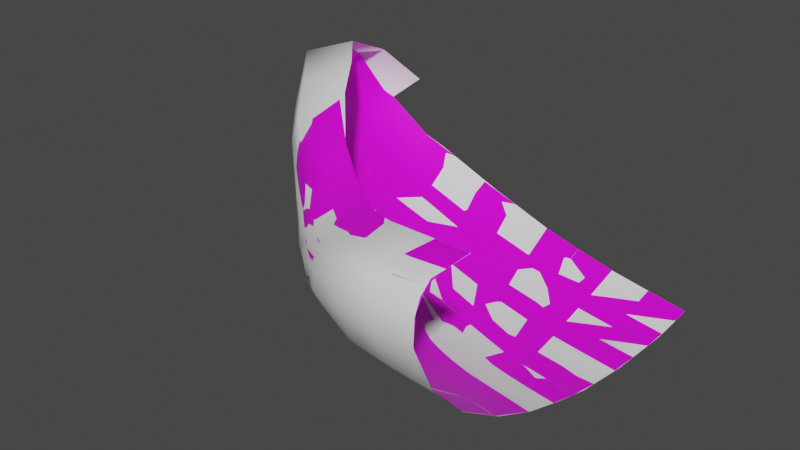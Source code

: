 # Source: MouthShtuff.blend  (saved by Blender 2.91.10; exported with 4.5.12 LTS)
import bpy
from mathutils import Matrix  # noqa: F401  (used for matrix-valued properties, if any)

bpy.ops.wm.read_factory_settings(use_empty=True)
scene = bpy.context.scene
scene.name = 'Scene'

# ---- collections
col_collection = bpy.data.collections.new('Collection'); scene.collection.children.link(col_collection)

# ---- images (referenced by path relative to the original .blend; pixels are not part of the script)
import os
ASSET_DIR = os.environ.get("B2B_ASSET_DIR", "")  # directory of the original .blend (textures are referenced by path, not embedded)
HERE = os.path.dirname(os.path.abspath(__file__))  # packed textures are extracted next to this script under _unpacked/

def load_image(name, relpath, width, height, colorspace="sRGB"):
    """Load a texture the original file referenced (path relative to the .blend, or extracted next to this script)."""
    p = next((c for c in (os.path.join(HERE, relpath), os.path.join(ASSET_DIR, relpath)) if relpath and os.path.exists(c)), "")
    if p:
        img = bpy.data.images.load(p, check_existing=True)
        img.name = name
    else:  # same state as the original file: an image datablock whose file is absent (Cycles renders it pink)
        img = bpy.data.images.new(name, width, height)
        img.source = "FILE"
        img.filepath = "//" + (relpath or name)
    img.colorspace_settings.name = colorspace
    return img
img_body_df_png = load_image('Body_df.png', 'Body_df.png', 1024, 1024, 'sRGB')
img_glovesshoes_df_png = load_image('GlovesShoes_df.png', 'GlovesShoes_df.png', 1024, 1024, 'sRGB')
img_mouth_df_png = load_image('Mouth_df.PNG', 'Mouth_df.PNG', 1024, 1024, 'sRGB')

# ---- materials (node trees are filled in below, after node groups)
mat_body = bpy.data.materials.new('Body')
mat_body.use_transparent_shadow = False
mat_glovesshoes = bpy.data.materials.new('GlovesShoes')
mat_glovesshoes.use_transparent_shadow = False
mat_mouth = bpy.data.materials.new('Mouth')
mat_mouth.use_transparent_shadow = False
mat_sonic_head01_xno1 = bpy.data.materials.new('sonic_Head01.xno1')
mat_sonic_head01_xno1.use_transparent_shadow = False
mat_sonic_head01_xno1.diffuse_color = (1.0, 1.0, 1.0, 1.0)
mat_sonic_head01_xno2 = bpy.data.materials.new('sonic_Head01.xno2')
mat_sonic_head01_xno2.use_transparent_shadow = False
mat_sonic_head01_xno2.diffuse_color = (1.0, 1.0, 1.0, 1.0)
mat_sonic_head01_xno3 = bpy.data.materials.new('sonic_Head01.xno3')
mat_sonic_head01_xno3.use_transparent_shadow = False
mat_sonic_head01_xno3.diffuse_color = (1.0, 1.0, 1.0, 1.0)
mat_sonic_head01_xno4 = bpy.data.materials.new('sonic_Head01.xno4')
mat_sonic_head01_xno4.use_transparent_shadow = False
mat_sonic_head01_xno4.diffuse_color = (1.0, 1.0, 1.0, 1.0)
mat_sonic_head01_xno0 = bpy.data.materials.new('sonic_Head01.xno0')
mat_sonic_head01_xno0.use_transparent_shadow = False
mat_sonic_head01_xno0.diffuse_color = (1.0, 1.0, 1.0, 1.0)

# ---- material node trees
mat_body.use_nodes = True; mat_body.node_tree.nodes.clear()
_N = mat_body.node_tree.nodes; _L = mat_body.node_tree.links
n0 = _N.new('ShaderNodeBsdfPrincipled'); n0.name = 'Principled BSDF'; n0.location = (10, 300)
n0.distribution = 'GGX'
n0.subsurface_method = 'BURLEY'
n0.inputs[3].default_value = 1.45
n0.inputs[27].default_value = (0.0, 0.0, 0.0, 1.0)
n0.inputs[28].default_value = 1.0
n1 = _N.new('ShaderNodeOutputMaterial'); n1.name = 'Material Output'; n1.location = (300, 300)
n2 = _N.new('ShaderNodeTexImage'); n2.name = 'Image Texture'; n2.location = (-363, 267)
n2.image = img_body_df_png
_L.new(n0.outputs[0], n1.inputs[0])
_L.new(n2.outputs[0], n0.inputs[0])
n1.is_active_output = True
mat_glovesshoes.use_nodes = True; mat_glovesshoes.node_tree.nodes.clear()
_N = mat_glovesshoes.node_tree.nodes; _L = mat_glovesshoes.node_tree.links
n0 = _N.new('ShaderNodeBsdfPrincipled'); n0.name = 'Principled BSDF'; n0.location = (10, 300)
n0.distribution = 'GGX'
n0.subsurface_method = 'BURLEY'
n0.inputs[3].default_value = 1.45
n0.inputs[27].default_value = (0.0, 0.0, 0.0, 1.0)
n0.inputs[28].default_value = 1.0
n1 = _N.new('ShaderNodeOutputMaterial'); n1.name = 'Material Output'; n1.location = (300, 300)
n2 = _N.new('ShaderNodeTexImage'); n2.name = 'Image Texture'; n2.location = (-297, 221)
n2.image = img_glovesshoes_df_png
_L.new(n0.outputs[0], n1.inputs[0])
_L.new(n2.outputs[0], n0.inputs[0])
n1.is_active_output = True
mat_mouth.use_nodes = True; mat_mouth.node_tree.nodes.clear()
_N = mat_mouth.node_tree.nodes; _L = mat_mouth.node_tree.links
n0 = _N.new('ShaderNodeBsdfPrincipled'); n0.name = 'Principled BSDF'; n0.location = (10, 300)
n0.distribution = 'GGX'
n0.subsurface_method = 'BURLEY'
n0.inputs[3].default_value = 1.45
n0.inputs[27].default_value = (0.0, 0.0, 0.0, 1.0)
n0.inputs[28].default_value = 1.0
n1 = _N.new('ShaderNodeOutputMaterial'); n1.name = 'Material Output'; n1.location = (300, 300)
n2 = _N.new('ShaderNodeTexImage'); n2.name = 'Image Texture'; n2.location = (-265, 214)
n2.image = img_mouth_df_png
_L.new(n0.outputs[0], n1.inputs[0])
_L.new(n2.outputs[0], n0.inputs[0])
n1.is_active_output = True
mat_sonic_head01_xno1.use_nodes = True; mat_sonic_head01_xno1.node_tree.nodes.clear()
_N = mat_sonic_head01_xno1.node_tree.nodes; _L = mat_sonic_head01_xno1.node_tree.links
n0 = _N.new('ShaderNodeBsdfPrincipled'); n0.name = 'Principled BSDF'; n0.location = (0, 300)
n0.distribution = 'GGX'
n0.subsurface_method = 'BURLEY'
n0.inputs[0].default_value = (1.0, 1.0, 1.0, 1.0)
n0.inputs[3].default_value = 1.45
n0.inputs[27].default_value = (0.0, 0.0, 0.0, 1.0)
n0.inputs[28].default_value = 1.0
n1 = _N.new('ShaderNodeOutputMaterial'); n1.name = 'Material Output'; n1.location = (300, 300)
_L.new(n0.outputs[0], n1.inputs[0])
n1.is_active_output = True
mat_sonic_head01_xno2.use_nodes = True; mat_sonic_head01_xno2.node_tree.nodes.clear()
_N = mat_sonic_head01_xno2.node_tree.nodes; _L = mat_sonic_head01_xno2.node_tree.links
n0 = _N.new('ShaderNodeBsdfPrincipled'); n0.name = 'Principled BSDF'; n0.location = (0, 300)
n0.distribution = 'GGX'
n0.subsurface_method = 'BURLEY'
n0.inputs[0].default_value = (1.0, 1.0, 1.0, 1.0)
n0.inputs[3].default_value = 1.45
n0.inputs[27].default_value = (0.0, 0.0, 0.0, 1.0)
n0.inputs[28].default_value = 1.0
n1 = _N.new('ShaderNodeOutputMaterial'); n1.name = 'Material Output'; n1.location = (300, 300)
_L.new(n0.outputs[0], n1.inputs[0])
n1.is_active_output = True
mat_sonic_head01_xno3.use_nodes = True; mat_sonic_head01_xno3.node_tree.nodes.clear()
_N = mat_sonic_head01_xno3.node_tree.nodes; _L = mat_sonic_head01_xno3.node_tree.links
n0 = _N.new('ShaderNodeBsdfPrincipled'); n0.name = 'Principled BSDF'; n0.location = (0, 300)
n0.distribution = 'GGX'
n0.subsurface_method = 'BURLEY'
n0.inputs[0].default_value = (1.0, 1.0, 1.0, 1.0)
n0.inputs[3].default_value = 1.45
n0.inputs[27].default_value = (0.0, 0.0, 0.0, 1.0)
n0.inputs[28].default_value = 1.0
n1 = _N.new('ShaderNodeOutputMaterial'); n1.name = 'Material Output'; n1.location = (300, 300)
_L.new(n0.outputs[0], n1.inputs[0])
n1.is_active_output = True
mat_sonic_head01_xno4.use_nodes = True; mat_sonic_head01_xno4.node_tree.nodes.clear()
_N = mat_sonic_head01_xno4.node_tree.nodes; _L = mat_sonic_head01_xno4.node_tree.links
n0 = _N.new('ShaderNodeBsdfPrincipled'); n0.name = 'Principled BSDF'; n0.location = (0, 300)
n0.distribution = 'GGX'
n0.subsurface_method = 'BURLEY'
n0.inputs[0].default_value = (1.0, 1.0, 1.0, 1.0)
n0.inputs[3].default_value = 1.45
n0.inputs[27].default_value = (0.0, 0.0, 0.0, 1.0)
n0.inputs[28].default_value = 1.0
n1 = _N.new('ShaderNodeOutputMaterial'); n1.name = 'Material Output'; n1.location = (300, 300)
_L.new(n0.outputs[0], n1.inputs[0])
n1.is_active_output = True
mat_sonic_head01_xno0.use_nodes = True; mat_sonic_head01_xno0.node_tree.nodes.clear()
_N = mat_sonic_head01_xno0.node_tree.nodes; _L = mat_sonic_head01_xno0.node_tree.links
n0 = _N.new('ShaderNodeBsdfPrincipled'); n0.name = 'Principled BSDF'; n0.location = (0, 300)
n0.distribution = 'GGX'
n0.subsurface_method = 'BURLEY'
n0.inputs[0].default_value = (1.0, 1.0, 1.0, 1.0)
n0.inputs[3].default_value = 1.45
n0.inputs[27].default_value = (0.0, 0.0, 0.0, 1.0)
n0.inputs[28].default_value = 1.0
n1 = _N.new('ShaderNodeOutputMaterial'); n1.name = 'Material Output'; n1.location = (300, 300)
_L.new(n0.outputs[0], n1.inputs[0])
n1.is_active_output = True

# ---- world
world_world = bpy.data.worlds.new('World'); scene.world = world_world
world_world.use_nodes = True; world_world.node_tree.nodes.clear()
_N = world_world.node_tree.nodes; _L = world_world.node_tree.links
n0 = _N.new('ShaderNodeOutputWorld'); n0.name = 'World Output'; n0.location = (300, 300)
n1 = _N.new('ShaderNodeBackground'); n1.name = 'Background'; n1.location = (10, 300)
n1.inputs[0].default_value = (0.05088, 0.05088, 0.05088, 1.0)
_L.new(n1.outputs[0], n0.inputs[0])
n0.is_active_output = True
world_world.color = (0.05088, 0.05088, 0.05088)
world_world.use_sun_shadow = False
world_world.sun_shadow_jitter_overblur = 0.0

# ---- meshes
me_sonic_root = bpy.data.meshes.new('sonic_Root')
me_sonic_root.from_pydata([(4.619, -0.2918, -2.134), (3.763, -0.2566, -2.087), (4.619, 0.6625, -2.386), (3.052, -0.1812, -2.019), (3.693, 0.6889, -2.318), (4.619, 1.718, -2.546), (2.386, -0.07232, -1.938), (2.877, 0.7444, -2.231), (3.62, 1.733, -2.459), (1.669, 0.0637, -1.851), (2.102, 0.8197, -2.124), (1.121, 0.1797, -1.778), (4.619, 2.681, -2.632), (2.695, 1.762, -2.355), (1.301, 0.9059, -1.999), (0.5551, 0.2701, -1.682), (3.56, 2.684, -2.528), (1.807, 1.797, -2.227), (0.5911, 0.971, -1.858), (0.04932, 0.3043, -1.555), (4.619, 3.469, -2.672), (2.526, 2.687, -2.399), (0.9183, 1.83, -2.066), (-0.1629, 1.016, -1.676), (-0.3181, 0.2518, -1.39), (3.515, 3.47, -2.565), (1.526, 2.69, -2.243), (0.04632, 1.849, -1.857), (-0.8667, 1.008, -1.442), (-0.58, 0.06915, -1.199), (2.412, 3.469, -2.41), (0.571, 2.693, -2.058), (-0.8974, 1.86, -1.591), (-1.426, 0.9182, -1.141), (-0.8182, -0.2541, -0.9684), (1.341, 3.468, -2.218), (-0.4005, 2.683, -1.798), (-1.801, 1.823, -1.249), (-1.907, 0.6608, -0.7915), (-0.9507, -0.6224, -0.7534), (0.3365, 3.464, -2.004), (-1.487, 2.66, -1.449), (-2.553, 1.7, -0.8121), (-2.274, 0.2809, -0.4443), (-0.8955, -0.9403, -0.6106), (-0.6916, 3.435, -1.698), (-2.538, 2.592, -1.015), (-3.235, 1.367, -0.293), (-2.457, -0.1803, -0.1303), (-0.4372, -1.408, -0.5695), (-1.842, 3.37, -1.28), (-3.403, 2.447, -0.4969), (-3.691, 0.9286, 0.1955), (-2.387, -0.6812, 0.1192), (0.2043, -1.929, -0.593), (-2.949, 3.26, -0.7761), (-4.182, 2.055, 0.1471), (-3.885, 0.3729, 0.6337), (-1.749, -1.415, 0.1936), (0.8653, -2.417, -0.6337), (-3.846, 3.09, -0.2097), (-4.691, 1.536, 0.805), (-3.783, -0.312, 1.001), (-0.8325, -2.156, 0.07752), (-4.677, 2.684, 0.5047), (-4.902, 0.8826, 1.405), (-2.964, -1.307, 1.1), (-5.223, 2.13, 1.254), (-4.791, 0.08944, 1.874), (-5.433, 1.411, 1.951), (0.0265, -2.937, 0.04059), (-1.771, -2.257, 0.8696), (-3.843, -1.078, 1.979), (-5.258, 0.5088, 2.507), (1.383, -2.79, -0.6445), (0.8432, -3.61, -0.01438), (2.044, -3.023, -0.6953), (-0.5378, -3.229, 0.6319), (-2.423, -2.242, 1.689), (-4.25, -0.7837, 2.65), (1.473, -3.99, -0.00518), (2.867, -3.299, -0.7434), (0.4037, -4.285, 0.7067), (-0.9571, -3.439, 1.393), (-2.742, -2.062, 2.399), (2.363, -4.426, -0.01908), (0.9872, -4.796, 0.7985), (0.1273, -4.704, 1.481), (3.757, -3.535, -0.7769), (-1.182, -3.337, 2.112), (4.619, -3.648, -0.7839), (3.436, -4.784, -0.01618), (1.908, -5.353, 0.8686), (0.7015, -5.275, 1.67), (-0.01523, -4.62, 2.149), (4.619, 4.291, -2.687), (3.465, 4.297, -2.59), (4.619, 5.049, -2.66), (2.313, 4.313, -2.41), (3.422, 5.059, -2.574), (1.19, 4.324, -2.176), (4.619, 5.646, -2.571), (3.399, 5.649, -2.491), (2.237, 5.087, -2.376), (2.192, 5.664, -2.284), (1.078, 5.109, -2.104), (1.009, 5.672, -1.994), (0.1248, 4.317, -1.913), (-0.04079, 5.097, -1.797), (-0.1369, 5.649, -1.666), (-0.9755, 4.269, -1.555), (-1.194, 5.038, -1.39), (-1.288, 5.591, -1.224), (-2.151, 4.174, -1.094), (-2.352, 4.926, -0.8951), (-2.382, 5.483, -0.6846), (-3.266, 4.028, -0.5462), (-3.432, 4.762, -0.3108), (-3.388, 5.323, -0.05528), (-4.182, 3.833, 0.07692), (-4.347, 4.548, 0.3653), (-4.278, 5.106, 0.658), (-5.115, 3.44, 0.8871), (-5.348, 4.174, 1.259), (-5.227, 4.738, 1.584), (-5.723, 2.904, 1.707), (-5.944, 3.671, 2.122), (-5.634, 4.245, 2.455), (-5.912, 2.133, 2.487), (-6.036, 2.863, 2.958), (-5.5, 3.415, 3.304), (-5.587, 1.034, 3.177), (-5.527, 1.574, 3.767), (-4.825, 2.037, 4.163), (-4.52, -0.4451, 3.338), (-4.45, -0.04982, 3.941), (-3.834, 0.4139, 4.362), (-2.985, -1.777, 3.024), (-2.994, -1.343, 3.557), (-2.614, -0.717, 3.987), (-1.381, -3.026, 2.611), (-1.454, -2.475, 3.008), (-1.301, -1.651, 3.418), (-0.1074, -4.259, 2.471), (-0.1227, -3.616, 2.686), (-0.03432, -2.685, 3.033), (0.6786, -5.258, 2.336), (1.016, -4.55, 2.857), (1.188, -3.695, 3.131), (0.8149, -5.044, 2.662), (1.663, -5.889, 1.908), (2.27, -5.148, 3.244), (2.45, -4.307, 3.392), (1.98, -5.646, 3.016), (1.728, -5.87, 2.606), (3.131, -5.796, 0.9577), (3.513, -5.466, 3.617), (3.633, -4.612, 3.633), (3.282, -6.029, 3.371), (3.064, -6.323, 2.89), (2.98, -6.372, 2.166), (4.619, -4.933, 0.04322), (4.619, -5.561, 3.747), (4.619, -4.7, 3.672), (4.619, -6.156, 3.562), (4.619, -6.484, 3.118), (4.619, -6.547, 2.414), (4.619, -5.963, 1.106), (4.619, -2.363, -1.611), (4.0, -2.261, -1.54), (3.341, -2.176, -1.457), (2.683, -2.093, -1.374), (2.116, -1.995, -1.317), (1.655, -1.869, -1.29), (1.244, -1.701, -1.282), (0.891, -1.484, -1.296), (0.6732, -1.252, -1.337), (0.5833, -1.022, -1.401), (0.5926, -0.7793, -1.489), (0.6918, -0.5682, -1.578), (0.8368, -0.4448, -1.639), (1.032, -0.4031, -1.678), (1.323, -0.4601, -1.697), (1.704, -0.627, -1.7), (2.146, -0.8205, -1.713), (2.662, -0.9784, -1.752), (3.257, -1.096, -1.803), (3.917, -1.189, -1.851), (4.619, -1.246, -1.882)], [], [(19, 28, 23, 15), (27, 36, 31, 22), (10, 17, 13, 7), (16, 25, 20, 12), (6, 10, 7, 3), (36, 45, 40, 31), (21, 30, 25, 16), (18, 27, 22, 14), (23, 32, 27, 18), (31, 40, 35, 26), (22, 31, 26, 17), (41, 50, 45, 36), (17, 26, 21, 13), (28, 37, 32, 23), (29, 38, 33, 24), (46, 55, 50, 41), (24, 33, 28, 19), (32, 41, 36, 27), (33, 42, 37, 28), (34, 43, 38, 29), (37, 46, 41, 32), (39, 48, 43, 34), (56, 64, 60, 51), (3, 7, 4, 1), (42, 51, 46, 37), (43, 52, 47, 38), (44, 53, 48, 39), (61, 67, 64, 56), (38, 47, 42, 33), (47, 56, 51, 42), (48, 57, 52, 43), (49, 58, 53, 44), (53, 62, 57, 48), (54, 63, 58, 49), (71, 78, 72, 66), (66, 72, 68, 62), (57, 65, 61, 52), (58, 66, 62, 53), (59, 70, 63, 54), (92, 150, 93, 86), (51, 60, 55, 46), (62, 68, 65, 57), (63, 71, 66, 58), (65, 69, 67, 61), (52, 61, 56, 47), (35, 100, 98, 30), (68, 73, 69, 65), (70, 77, 71, 63), (78, 84, 79, 72), (72, 79, 73, 68), (161, 91, 88, 90), (83, 89, 84, 78), (93, 146, 94, 87), (85, 92, 86, 80), (76, 80, 75, 74), (25, 96, 95, 20), (131, 132, 129, 128), (77, 83, 78, 71), (74, 75, 70, 59), (81, 85, 80, 76), (30, 98, 96, 25), (82, 87, 83, 77), (75, 82, 77, 70), (87, 94, 89, 83), (86, 93, 87, 82), (125, 126, 123, 122), (98, 103, 99, 96), (80, 86, 82, 75), (96, 99, 97, 95), (103, 104, 102, 99), (91, 155, 92, 85), (91, 85, 81, 88), (107, 108, 105, 100), (108, 109, 106, 105), (100, 105, 103, 98), (116, 117, 114, 113), (105, 106, 104, 103), (111, 112, 109, 108), (114, 115, 112, 111), (119, 120, 117, 116), (40, 107, 100, 35), (67, 125, 122, 64), (45, 110, 107, 40), (113, 114, 111, 110), (128, 129, 126, 125), (50, 113, 110, 45), (60, 119, 116, 55), (120, 121, 118, 117), (134, 135, 132, 131), (64, 122, 119, 60), (69, 128, 125, 67), (123, 124, 121, 120), (79, 134, 131, 73), (129, 130, 127, 126), (73, 131, 128, 69), (133, 130, 129, 132), (117, 118, 115, 114), (153, 151, 147, 149), (135, 136, 133, 132), (137, 138, 135, 134), (155, 160, 150, 92), (138, 139, 136, 135), (140, 141, 138, 137), (89, 140, 137, 84), (141, 142, 139, 138), (126, 127, 124, 123), (162, 156, 158, 164), (144, 145, 142, 141), (149, 147, 144, 143), (146, 149, 143, 94), (147, 148, 145, 144), (143, 144, 141, 140), (150, 154, 146, 93), (151, 152, 148, 147), (13, 21, 16, 8), (94, 143, 140, 89), (158, 156, 151, 153), (159, 158, 153, 154), (156, 157, 152, 151), (160, 159, 154, 150), (154, 153, 149, 146), (167, 155, 91, 161), (162, 163, 157, 156), (164, 158, 159, 165), (166, 165, 159, 160), (26, 35, 30, 21), (155, 167, 166, 160), (14, 22, 17, 10), (110, 111, 108, 107), (15, 23, 18, 11), (9, 14, 10, 6), (4, 8, 5, 2), (4, 2, 0, 1), (84, 137, 134, 79), (8, 16, 12, 5), (7, 13, 8, 4), (55, 116, 113, 50), (122, 123, 120, 119), (11, 18, 14, 9), (102, 101, 97, 99), (168, 90, 88, 169), (81, 170, 169, 88), (76, 171, 170, 81), (74, 172, 171, 76), (59, 173, 172, 74), (54, 174, 173, 59), (49, 175, 174, 54), (44, 176, 175, 49), (39, 177, 176, 44), (34, 178, 177, 39), (29, 179, 178, 34), (24, 180, 179, 29), (19, 181, 180, 24), (15, 182, 181, 19), (11, 183, 182, 15), (9, 184, 183, 11), (6, 185, 184, 9), (3, 186, 185, 6), (1, 187, 186, 3), (188, 187, 1, 0)])
me_sonic_root.polygons.foreach_set('use_smooth', [True] * 160)
me_sonic_root.polygons.foreach_set('material_index', [2, 2, 2, 2, 2, 2, 2, 2, 2, 2, 2, 2, 2, 2, 2, 2, 2, 2, 2, 2, 2, 2, 2, 2, 2, 2, 2, 2, 2, 2, 2, 2, 2, 2, 2, 2, 2, 2, 2, 2, 2, 2, 2, 2, 2, 2, 2, 2, 2, 2, 2, 2, 2, 2, 2, 2, 2, 2, 2, 2, 2, 2, 2, 2, 2, 2, 2, 2, 2, 2, 2, 2, 2, 2, 2, 2, 2, 2, 2, 2, 2, 2, 2, 2, 2, 2, 2, 2, 2, 2, 2, 2, 2, 2, 2, 2, 2, 2, 2, 2, 2, 2, 2, 2, 2, 2, 2, 2, 2, 2, 2, 2, 2, 2, 2, 2, 2, 2, 2, 2, 2, 2, 2, 2, 2, 2, 2, 2, 2, 2, 2, 2, 2, 2, 2, 2, 2, 2, 2, 2, 2, 2, 2, 2, 2, 2, 2, 2, 2, 2, 2, 2, 2, 2, 2, 2, 2, 2, 2, 2])
_uv = me_sonic_root.uv_layers.new(name='UVMap')
_uv.uv.foreach_set('vector', [0.3144, 0.7058, 0.2973, 0.694, 0.3171, 0.6835, 0.3322, 0.6969, 0.3262, 0.6577, 0.3091, 0.638, 0.3428, 0.6291, 0.3565, 0.6497, 0.3986, 0.6625, 0.3896, 0.6437, 0.4247, 0.6395, 0.4307, 0.6588, 0.4578, 0.6149, 0.454, 0.5904, 0.4984, 0.5894, 0.4984, 0.614, 0.4064, 0.6791, 0.3986, 0.6625, 0.4307, 0.6588, 0.436, 0.6759, 0.3091, 0.638, 0.2896, 0.6155, 0.3273, 0.6058, 0.3428, 0.6291, 0.4179, 0.6177, 0.4103, 0.5934, 0.454, 0.5904, 0.4578, 0.6149, 0.341, 0.6748, 0.3262, 0.6577, 0.3565, 0.6497, 0.3684, 0.6678, 0.3171, 0.6835, 0.2995, 0.6677, 0.3262, 0.6577, 0.341, 0.6748, 0.3428, 0.6291, 0.3273, 0.6058, 0.3678, 0.5985, 0.3793, 0.6223, 0.3565, 0.6497, 0.3428, 0.6291, 0.3793, 0.6223, 0.3896, 0.6437, 0.2791, 0.6492, 0.2555, 0.6279, 0.2896, 0.6155, 0.3091, 0.638, 0.3896, 0.6437, 0.3793, 0.6223, 0.4179, 0.6177, 0.4247, 0.6395, 0.2973, 0.694, 0.2772, 0.6798, 0.2995, 0.6677, 0.3171, 0.6835, 0.2926, 0.728, 0.2728, 0.7201, 0.2823, 0.7062, 0.301, 0.7163, 0.2537, 0.663, 0.2261, 0.6432, 0.2555, 0.6279, 0.2791, 0.6492, 0.301, 0.7163, 0.2823, 0.7062, 0.2973, 0.694, 0.3144, 0.7058, 0.2995, 0.6677, 0.2791, 0.6492, 0.3091, 0.638, 0.3262, 0.6577, 0.2823, 0.7062, 0.2602, 0.694, 0.2772, 0.6798, 0.2973, 0.694, 0.2895, 0.7409, 0.2692, 0.7354, 0.2728, 0.7201, 0.2926, 0.728, 0.2772, 0.6798, 0.2537, 0.663, 0.2791, 0.6492, 0.2995, 0.6677, 0.2918, 0.7547, 0.2718, 0.7517, 0.2692, 0.7354, 0.2895, 0.7409, 0.2211, 0.6982, 0.1869, 0.6833, 0.2028, 0.6616, 0.234, 0.6793, 0.436, 0.6759, 0.4307, 0.6588, 0.4642, 0.6567, 0.4669, 0.6741, 0.2602, 0.694, 0.234, 0.6793, 0.2537, 0.663, 0.2772, 0.6798, 0.2692, 0.7354, 0.245, 0.7283, 0.2493, 0.7103, 0.2728, 0.7201, 0.2995, 0.7688, 0.2805, 0.7685, 0.2718, 0.7517, 0.2918, 0.7547, 0.2159, 0.7193, 0.1804, 0.7081, 0.1869, 0.6833, 0.2211, 0.6982, 0.2728, 0.7201, 0.2493, 0.7103, 0.2602, 0.694, 0.2823, 0.7062, 0.2493, 0.7103, 0.2211, 0.6982, 0.234, 0.6793, 0.2602, 0.694, 0.2718, 0.7517, 0.2479, 0.7476, 0.245, 0.7283, 0.2692, 0.7354, 0.3124, 0.7827, 0.2949, 0.7851, 0.2805, 0.7685, 0.2995, 0.7688, 0.2805, 0.7685, 0.2578, 0.7676, 0.2479, 0.7476, 0.2718, 0.7517, 0.33, 0.7961, 0.3145, 0.801, 0.2949, 0.7851, 0.3124, 0.7827, 0.2965, 0.8061, 0.2755, 0.8119, 0.2498, 0.7897, 0.2743, 0.7874, 0.2743, 0.7874, 0.2498, 0.7897, 0.2307, 0.7662, 0.2578, 0.7676, 0.2479, 0.7476, 0.2192, 0.7423, 0.2159, 0.7193, 0.245, 0.7283, 0.2949, 0.7851, 0.2743, 0.7874, 0.2578, 0.7676, 0.2805, 0.7685, 0.3517, 0.8084, 0.3366, 0.8165, 0.3145, 0.801, 0.33, 0.7961, 0.4239, 0.8601, 0.4176, 0.8754, 0.3784, 0.8643, 0.3882, 0.8507, 0.234, 0.6793, 0.2028, 0.6616, 0.2261, 0.6432, 0.2537, 0.663, 0.2578, 0.7676, 0.2307, 0.7662, 0.2192, 0.7423, 0.2479, 0.7476, 0.3145, 0.801, 0.2965, 0.8061, 0.2743, 0.7874, 0.2949, 0.7851, 0.2192, 0.7423, 0.1841, 0.7355, 0.1804, 0.7081, 0.2159, 0.7193, 0.245, 0.7283, 0.2159, 0.7193, 0.2211, 0.6982, 0.2493, 0.7103, 0.3678, 0.5985, 0.3549, 0.572, 0.4017, 0.5667, 0.4103, 0.5934, 0.2307, 0.7662, 0.1979, 0.7644, 0.1841, 0.7355, 0.2192, 0.7423, 0.3366, 0.8165, 0.3236, 0.8232, 0.2965, 0.8061, 0.3145, 0.801, 0.2755, 0.8119, 0.251, 0.8188, 0.2208, 0.7927, 0.2498, 0.7897, 0.2498, 0.7897, 0.2208, 0.7927, 0.1979, 0.7644, 0.2307, 0.7662, 0.4984, 0.8553, 0.4638, 0.852, 0.4664, 0.8382, 0.4984, 0.8382, 0.3063, 0.832, 0.2866, 0.8421, 0.251, 0.8188, 0.2755, 0.8119, 0.3784, 0.8643, 0.3678, 0.8802, 0.326, 0.8627, 0.341, 0.8496, 0.4297, 0.8467, 0.4239, 0.8601, 0.3882, 0.8507, 0.3971, 0.8387, 0.4049, 0.828, 0.3971, 0.8387, 0.3664, 0.8282, 0.377, 0.8192, 0.454, 0.5904, 0.4498, 0.5635, 0.4984, 0.5624, 0.4984, 0.5894, 0.1577, 0.7626, 0.1077, 0.7614, 0.08497, 0.7146, 0.1404, 0.7267, 0.3236, 0.8232, 0.3063, 0.832, 0.2755, 0.8119, 0.2965, 0.8061, 0.377, 0.8192, 0.3664, 0.8282, 0.3366, 0.8165, 0.3517, 0.8084, 0.435, 0.8345, 0.4297, 0.8467, 0.3971, 0.8387, 0.4049, 0.828, 0.4103, 0.5934, 0.4017, 0.5667, 0.4498, 0.5635, 0.454, 0.5904, 0.3545, 0.8383, 0.341, 0.8496, 0.3063, 0.832, 0.3236, 0.8232, 0.3664, 0.8282, 0.3545, 0.8383, 0.3236, 0.8232, 0.3366, 0.8165, 0.341, 0.8496, 0.326, 0.8627, 0.2866, 0.8421, 0.3063, 0.832, 0.3882, 0.8507, 0.3784, 0.8643, 0.341, 0.8496, 0.3545, 0.8383, 0.1362, 0.6937, 0.07987, 0.6749, 0.09286, 0.6422, 0.1451, 0.665, 0.4017, 0.5667, 0.3923, 0.5375, 0.4451, 0.5342, 0.4498, 0.5635, 0.3971, 0.8387, 0.3882, 0.8507, 0.3545, 0.8383, 0.3664, 0.8282, 0.4498, 0.5635, 0.4451, 0.5342, 0.4984, 0.5331, 0.4984, 0.5624, 0.3923, 0.5375, 0.3819, 0.5061, 0.4398, 0.5027, 0.4451, 0.5342, 0.4638, 0.852, 0.4609, 0.8661, 0.4239, 0.8601, 0.4297, 0.8467, 0.4638, 0.852, 0.4297, 0.8467, 0.435, 0.8345, 0.4664, 0.8382, 0.3099, 0.5797, 0.2907, 0.5507, 0.3407, 0.5429, 0.3549, 0.572, 0.2907, 0.5507, 0.2701, 0.5186, 0.3251, 0.5115, 0.3407, 0.5429, 0.3549, 0.572, 0.3407, 0.5429, 0.3923, 0.5375, 0.4017, 0.5667, 0.1939, 0.62, 0.1565, 0.5929, 0.1973, 0.5753, 0.2283, 0.6033, 0.3407, 0.5429, 0.3251, 0.5115, 0.3819, 0.5061, 0.3923, 0.5375, 0.2424, 0.5613, 0.2148, 0.5292, 0.2701, 0.5186, 0.2907, 0.5507, 0.1973, 0.5753, 0.1623, 0.5435, 0.2148, 0.5292, 0.2424, 0.5613, 0.1655, 0.6404, 0.1214, 0.6147, 0.1565, 0.5929, 0.1939, 0.62, 0.3273, 0.6058, 0.3099, 0.5797, 0.3549, 0.572, 0.3678, 0.5985, 0.1804, 0.7081, 0.1362, 0.6937, 0.1451, 0.665, 0.1869, 0.6833, 0.2896, 0.6155, 0.2674, 0.59, 0.3099, 0.5797, 0.3273, 0.6058, 0.2283, 0.6033, 0.1973, 0.5753, 0.2424, 0.5613, 0.2674, 0.59, 0.1404, 0.7267, 0.08497, 0.7146, 0.07987, 0.6749, 0.1362, 0.6937, 0.2555, 0.6279, 0.2283, 0.6033, 0.2674, 0.59, 0.2896, 0.6155, 0.2028, 0.6616, 0.1655, 0.6404, 0.1939, 0.62, 0.2261, 0.6432, 0.1214, 0.6147, 0.07122, 0.5831, 0.1139, 0.5615, 0.1565, 0.5929, 0.1858, 0.7974, 0.1437, 0.806, 0.1077, 0.7614, 0.1577, 0.7626, 0.1869, 0.6833, 0.1451, 0.665, 0.1655, 0.6404, 0.2028, 0.6616, 0.1841, 0.7355, 0.1404, 0.7267, 0.1362, 0.6937, 0.1804, 0.7081, 0.09286, 0.6422, 0.02566, 0.6142, 0.07122, 0.5831, 0.1214, 0.6147, 0.2208, 0.7927, 0.1858, 0.7974, 0.1577, 0.7626, 0.1979, 0.7644, 0.08497, 0.7146, 0.01253, 0.6954, 0.006094, 0.6489, 0.07987, 0.6749, 0.1979, 0.7644, 0.1577, 0.7626, 0.1404, 0.7267, 0.1841, 0.7355, 0.04495, 0.762, 0.01253, 0.6954, 0.08497, 0.7146, 0.1077, 0.7614, 0.1565, 0.5929, 0.1139, 0.5615, 0.1623, 0.5435, 0.1973, 0.5753, 0.4043, 0.9154, 0.3984, 0.9427, 0.3452, 0.9219, 0.3566, 0.899, 0.1437, 0.806, 0.09253, 0.8248, 0.04495, 0.762, 0.1077, 0.7614, 0.2223, 0.8277, 0.1891, 0.8401, 0.1437, 0.806, 0.1858, 0.7974, 0.4609, 0.8661, 0.4578, 0.8825, 0.4176, 0.8754, 0.4239, 0.8601, 0.1891, 0.8401, 0.1511, 0.8587, 0.09253, 0.8248, 0.1437, 0.806, 0.2644, 0.854, 0.2399, 0.8678, 0.1891, 0.8401, 0.2223, 0.8277, 0.2866, 0.8421, 0.2644, 0.854, 0.2223, 0.8277, 0.251, 0.8188, 0.2399, 0.8678, 0.2142, 0.8817, 0.1511, 0.8587, 0.1891, 0.8401, 0.07987, 0.6749, 0.006094, 0.6489, 0.02566, 0.6142, 0.09286, 0.6422, 0.4984, 0.9594, 0.4499, 0.9554, 0.4518, 0.9257, 0.4984, 0.9291, 0.2923, 0.8949, 0.275, 0.9118, 0.2142, 0.8817, 0.2399, 0.8678, 0.3566, 0.899, 0.3452, 0.9219, 0.2923, 0.8949, 0.3097, 0.8778, 0.3678, 0.8802, 0.3566, 0.899, 0.3097, 0.8778, 0.326, 0.8627, 0.3452, 0.9219, 0.3337, 0.9504, 0.275, 0.9118, 0.2923, 0.8949, 0.3097, 0.8778, 0.2923, 0.8949, 0.2399, 0.8678, 0.2644, 0.854, 0.4176, 0.8754, 0.411, 0.8935, 0.3678, 0.8802, 0.3784, 0.8643, 0.3984, 0.9427, 0.3943, 0.9776, 0.3337, 0.9504, 0.3452, 0.9219, 0.4247, 0.6395, 0.4179, 0.6177, 0.4578, 0.6149, 0.4612, 0.637, 0.326, 0.8627, 0.3097, 0.8778, 0.2644, 0.854, 0.2866, 0.8421, 0.4518, 0.9257, 0.4499, 0.9554, 0.3984, 0.9427, 0.4043, 0.9154, 0.4547, 0.9019, 0.4518, 0.9257, 0.4043, 0.9154, 0.411, 0.8935, 0.4499, 0.9554, 0.4511, 0.9934, 0.3943, 0.9776, 0.3984, 0.9427, 0.4578, 0.8825, 0.4547, 0.9019, 0.411, 0.8935, 0.4176, 0.8754, 0.411, 0.8935, 0.4043, 0.9154, 0.3566, 0.899, 0.3678, 0.8802, 0.4984, 0.8685, 0.4609, 0.8661, 0.4638, 0.852, 0.4984, 0.8553, 0.4984, 0.9594, 0.4984, 0.9973, 0.4511, 0.9934, 0.4499, 0.9554, 0.4984, 0.9291, 0.4518, 0.9257, 0.4547, 0.9019, 0.4984, 0.9048, 0.4984, 0.8849, 0.4984, 0.9048, 0.4547, 0.9019, 0.4578, 0.8825, 0.3793, 0.6223, 0.3678, 0.5985, 0.4103, 0.5934, 0.4179, 0.6177, 0.4609, 0.8661, 0.4984, 0.8685, 0.4984, 0.8849, 0.4578, 0.8825, 0.3684, 0.6678, 0.3565, 0.6497, 0.3896, 0.6437, 0.3986, 0.6625, 0.2674, 0.59, 0.2424, 0.5613, 0.2907, 0.5507, 0.3099, 0.5797, 0.3322, 0.6969, 0.3171, 0.6835, 0.341, 0.6748, 0.3539, 0.6895, 0.3788, 0.6836, 0.3684, 0.6678, 0.3986, 0.6625, 0.4064, 0.6791, 0.4642, 0.6567, 0.4612, 0.637, 0.4984, 0.6361, 0.4984, 0.6559, 0.4642, 0.6567, 0.4984, 0.6559, 0.4984, 0.6734, 0.4669, 0.6741, 0.251, 0.8188, 0.2223, 0.8277, 0.1858, 0.7974, 0.2208, 0.7927, 0.4612, 0.637, 0.4578, 0.6149, 0.4984, 0.614, 0.4984, 0.6361, 0.4307, 0.6588, 0.4247, 0.6395, 0.4612, 0.637, 0.4642, 0.6567, 0.2261, 0.6432, 0.1939, 0.62, 0.2283, 0.6033, 0.2555, 0.6279, 0.1451, 0.665, 0.09286, 0.6422, 0.1214, 0.6147, 0.1655, 0.6404, 0.3539, 0.6895, 0.341, 0.6748, 0.3684, 0.6678, 0.3788, 0.6836, 0.4398, 0.5027, 0.4882, 0.504, 0.4984, 0.5331, 0.4451, 0.5342, 0.0, 0.0, 0.4984, 0.8382, 0.4664, 0.8382, 0.0, 0.0, 0.435, 0.8345, 0.0, 0.0, 0.0, 0.0, 0.4664, 0.8382, 0.4049, 0.828, 0.0, 0.0, 0.0, 0.0, 0.435, 0.8345, 0.377, 0.8192, 0.0, 0.0, 0.0, 0.0, 0.4049, 0.828, 0.3517, 0.8084, 0.0, 0.0, 0.0, 0.0, 0.377, 0.8192, 0.33, 0.7961, 0.0, 0.0, 0.0, 0.0, 0.3517, 0.8084, 0.3124, 0.7827, 0.0, 0.0, 0.0, 0.0, 0.33, 0.7961, 0.2995, 0.7688, 0.0, 0.0, 0.0, 0.0, 0.3124, 0.7827, 0.2918, 0.7547, 0.0, 0.0, 0.0, 0.0, 0.2995, 0.7688, 0.2895, 0.7409, 0.0, 0.0, 0.0, 0.0, 0.2918, 0.7547, 0.2926, 0.728, 0.0, 0.0, 0.0, 0.0, 0.2895, 0.7409, 0.301, 0.7163, 0.0, 0.0, 0.0, 0.0, 0.2926, 0.728, 0.3144, 0.7058, 0.0, 0.0, 0.0, 0.0, 0.301, 0.7163, 0.3322, 0.6969, 0.0, 0.0, 0.0, 0.0, 0.3144, 0.7058, 0.3539, 0.6895, 0.0, 0.0, 0.0, 0.0, 0.3322, 0.6969, 0.3788, 0.6836, 0.0, 0.0, 0.0, 0.0, 0.3539, 0.6895, 0.4064, 0.6791, 0.0, 0.0, 0.0, 0.0, 0.3788, 0.6836, 0.436, 0.6759, 0.0, 0.0, 0.0, 0.0, 0.4064, 0.6791, 0.4669, 0.6741, 0.0, 0.0, 0.0, 0.0, 0.436, 0.6759, 0.0, 0.0, 0.0, 0.0, 0.4669, 0.6741, 0.4984, 0.6734])
me_sonic_root.materials.append(mat_body)
me_sonic_root.materials.append(mat_glovesshoes)
me_sonic_root.materials.append(mat_mouth)
me_sonic_root.use_remesh_fix_poles = True
me_sonic_root.use_remesh_preserve_attributes = False
me_sonic_root.use_mirror_vertex_groups = False
me_sonic_root.update()
me_sonic_root.normals_split_custom_set([tuple(v) for v in zip(*[iter([-0.3572, -0.1857, -0.9154, -0.3613, -0.2592, -0.8957, -0.2742, -0.195, -0.9417, -0.292, -0.1859, -0.9382, -0.2529, -0.1098, -0.9612, -0.2819, -0.03048, -0.9589, -0.2249, -0.03971, -0.9736, -0.2062, -0.1113, -0.9722, -0.1603, -0.1988, -0.9668, -0.1634, -0.1098, -0.9804, -0.1317, -0.1092, -0.9852, -0.135, -0.1952, -0.9714, -0.1089, -0.06459, -0.9919, -0.1135, -0.04101, -0.9927, 1.804e-05, -0.03524, -0.9994, 3.628e-06, -0.06745, -0.9977, -0.1855, -0.1492, -0.9713, -0.1603, -0.1988, -0.9668, -0.135, -0.1952, -0.9714, -0.2374, -0.2312, -0.9435, -0.2819, -0.03048, -0.9589, -0.3124, 0.03349, -0.9494, -0.2487, 0.01668, -0.9684, -0.2249, -0.03971, -0.9736, -0.1405, -0.05409, -0.9886, -0.1569, -0.02626, -0.9873, -0.1135, -0.04101, -0.9927, -0.1089, -0.06459, -0.9919, -0.2241, -0.1887, -0.9561, -0.2529, -0.1098, -0.9612, -0.2062, -0.1113, -0.9722, -0.1889, -0.1963, -0.9622, -0.2742, -0.195, -0.9417, -0.3109, -0.1182, -0.9431, -0.2529, -0.1098, -0.9612, -0.2241, -0.1887, -0.9561, -0.2249, -0.03971, -0.9736, -0.2487, 0.01668, -0.9684, -0.1946, -0.001277, -0.9809, -0.175, -0.04338, -0.9836, -0.2062, -0.1113, -0.9722, -0.2249, -0.03971, -0.9736, -0.175, -0.04338, -0.9836, -0.1634, -0.1098, -0.9804, -0.3474, -0.02091, -0.9375, -0.3797, 0.0511, -0.9237, -0.3124, 0.03349, -0.9494, -0.2819, -0.03048, -0.9589, -0.1634, -0.1098, -0.9804, -0.175, -0.04338, -0.9836, -0.1405, -0.05409, -0.9886, -0.1317, -0.1092, -0.9852, -0.3613, -0.2592, -0.8957, -0.4063, -0.184, -0.895, -0.3109, -0.1182, -0.9431, -0.2742, -0.195, -0.9417, -0.4574, -0.2808, -0.8438, -0.4442, -0.3226, -0.8358, -0.4238, -0.3156, -0.849, -0.4146, -0.3251, -0.85, -0.4487, -0.06048, -0.8916, -0.4827, 0.03786, -0.875, -0.3797, 0.0511, -0.9237, -0.3474, -0.02091, -0.9375, -0.4146, -0.3251, -0.85, -0.4238, -0.3156, -0.849, -0.3613, -0.2592, -0.8957, -0.3572, -0.1857, -0.9154, -0.3109, -0.1182, -0.9431, -0.3474, -0.02091, -0.9375, -0.2819, -0.03048, -0.9589, -0.2529, -0.1098, -0.9612, -0.4238, -0.3156, -0.849, -0.477, -0.249, -0.8429, -0.4063, -0.184, -0.895, -0.3613, -0.2592, -0.8957, -0.4856, -0.2993, -0.8214, -0.4687, -0.3401, -0.8153, -0.4442, -0.3226, -0.8358, -0.4574, -0.2808, -0.8438, -0.4063, -0.184, -0.895, -0.4487, -0.06048, -0.8916, -0.3474, -0.02091, -0.9375, -0.3109, -0.1182, -0.9431, -0.5072, -0.3672, -0.7797, -0.4996, -0.4004, -0.7682, -0.4687, -0.3401, -0.8153, -0.4856, -0.2993, -0.8214, -0.6293, -0.1867, -0.7544, -0.6979, -0.08582, -0.7111, -0.5952, -0.005052, -0.8036, -0.5435, -0.1162, -0.8313, -0.2374, -0.2312, -0.9435, -0.135, -0.1952, -0.9714, -0.09841, -0.1936, -0.9761, -0.2049, -0.2382, -0.9494, -0.477, -0.249, -0.8429, -0.5435, -0.1162, -0.8313, -0.4487, -0.06048, -0.8916, -0.4063, -0.184, -0.895, -0.4687, -0.3401, -0.8153, -0.5727, -0.3341, -0.7486, -0.5204, -0.2872, -0.8042, -0.4442, -0.3226, -0.8358, -0.506, -0.4465, -0.738, -0.5125, -0.4848, -0.7088, -0.4996, -0.4004, -0.7682, -0.5072, -0.3672, -0.7797, -0.7069, -0.2705, -0.6535, -0.7862, -0.1993, -0.585, -0.6979, -0.08582, -0.7111, -0.6293, -0.1867, -0.7544, -0.4442, -0.3226, -0.8358, -0.5204, -0.2872, -0.8042, -0.477, -0.249, -0.8429, -0.4238, -0.3156, -0.849, -0.5204, -0.2872, -0.8042, -0.6293, -0.1867, -0.7544, -0.5435, -0.1162, -0.8313, -0.477, -0.249, -0.8429, -0.4996, -0.4004, -0.7682, -0.6146, -0.4026, -0.6783, -0.5727, -0.3341, -0.7486, -0.4687, -0.3401, -0.8153, -0.5003, -0.4854, -0.717, -0.4929, -0.5072, -0.7069, -0.5125, -0.4848, -0.7088, -0.506, -0.4465, -0.738, -0.5125, -0.4848, -0.7088, -0.6231, -0.5091, -0.5937, -0.6146, -0.4026, -0.6783, -0.4996, -0.4004, -0.7682, -0.4601, -0.4973, -0.7355, -0.4705, -0.4758, -0.7431, -0.4929, -0.5072, -0.7069, -0.5003, -0.4854, -0.717, -0.5697, -0.5787, -0.5836, -0.6405, -0.7104, -0.2919, -0.6776, -0.6805, -0.279, -0.5898, -0.5863, -0.5553, -0.5898, -0.5863, -0.5553, -0.6776, -0.6805, -0.279, -0.761, -0.5294, -0.3749, -0.6231, -0.5091, -0.5937, -0.6146, -0.4026, -0.6783, -0.7548, -0.362, -0.547, -0.7069, -0.2705, -0.6535, -0.5727, -0.3341, -0.7486, -0.4929, -0.5072, -0.7069, -0.5898, -0.5863, -0.5553, -0.6231, -0.5091, -0.5937, -0.5125, -0.4848, -0.7088, -0.4017, -0.497, -0.7692, -0.4433, -0.4592, -0.7698, -0.4705, -0.4758, -0.7431, -0.4601, -0.4973, -0.7355, -0.2926, -0.7177, -0.6319, -0.3977, -0.8918, -0.2158, -0.5529, -0.7871, -0.2734, -0.3981, -0.6453, -0.652, -0.5435, -0.1162, -0.8313, -0.5952, -0.005052, -0.8036, -0.4827, 0.03786, -0.875, -0.4487, -0.06048, -0.8916, -0.6231, -0.5091, -0.5937, -0.761, -0.5294, -0.3749, -0.7548, -0.362, -0.547, -0.6146, -0.4026, -0.6783, -0.4705, -0.4758, -0.7431, -0.5697, -0.5787, -0.5836, -0.5898, -0.5863, -0.5553, -0.4929, -0.5072, -0.7069, -0.7548, -0.362, -0.547, -0.8511, -0.3165, -0.4189, -0.7862, -0.1993, -0.585, -0.7069, -0.2705, -0.6535, -0.5727, -0.3341, -0.7486, -0.7069, -0.2705, -0.6535, -0.6293, -0.1867, -0.7544, -0.5204, -0.2872, -0.8042, -0.1946, -0.001277, -0.9809, -0.2211, 0.03422, -0.9746, -0.1768, 0.005228, -0.9842, -0.1569, -0.02626, -0.9873, -0.761, -0.5294, -0.3749, -0.8485, -0.5092, -0.1442, -0.8511, -0.3165, -0.4189, -0.7548, -0.362, -0.547, -0.4433, -0.4592, -0.7698, -0.557, -0.5446, -0.627, -0.5697, -0.5787, -0.5836, -0.4705, -0.4758, -0.7431, -0.6405, -0.7104, -0.2919, -0.6393, -0.7689, 0.007346, -0.7176, -0.6959, -0.02611, -0.6776, -0.6805, -0.279, -0.6776, -0.6805, -0.279, -0.7176, -0.6959, -0.02611, -0.8485, -0.5092, -0.1442, -0.761, -0.5294, -0.3749, -4.953e-05, -0.6318, -0.7751, -0.1119, -0.5913, -0.7987, -0.0545, -0.5119, -0.8573, 0.02359, -0.5161, -0.8562, -0.6716, -0.6589, -0.339, -0.6932, -0.7205, 0.01832, -0.6393, -0.7689, 0.007346, -0.6405, -0.7104, -0.2919, -0.5529, -0.7871, -0.2734, -0.6113, -0.7283, 0.3096, -0.7089, -0.6782, 0.1938, -0.6523, -0.6844, -0.3257, -0.225, -0.5387, -0.8119, -0.2926, -0.7177, -0.6319, -0.3981, -0.6453, -0.652, -0.2839, -0.5179, -0.8069, -0.2394, -0.5134, -0.8241, -0.2839, -0.5179, -0.8069, -0.3644, -0.4893, -0.7923, -0.2354, -0.4871, -0.841, -0.1135, -0.04101, -0.9927, -0.1147, -0.007235, -0.9934, -8.836e-06, 0.005589, -1.0, 1.804e-05, -0.03524, -0.9994, -0.8874, -0.4205, 0.1888, -0.7346, -0.1434, 0.6632, -0.9434, 0.09604, 0.3174, -0.9557, -0.2278, -0.1862, -0.557, -0.5446, -0.627, -0.6716, -0.6589, -0.339, -0.6405, -0.7104, -0.2919, -0.5697, -0.5787, -0.5836, -0.2354, -0.4871, -0.841, -0.3644, -0.4893, -0.7923, -0.4433, -0.4592, -0.7698, -0.4017, -0.497, -0.7692, -0.2026, -0.5183, -0.8308, -0.225, -0.5387, -0.8119, -0.2839, -0.5179, -0.8069, -0.2394, -0.5134, -0.8241, -0.1569, -0.02626, -0.9873, -0.1768, 0.005228, -0.9842, -0.1147, -0.007235, -0.9934, -0.1135, -0.04101, -0.9927, -0.4951, -0.5786, -0.6481, -0.6523, -0.6844, -0.3257, -0.6716, -0.6589, -0.339, -0.557, -0.5446, -0.627, -0.3644, -0.4893, -0.7923, -0.4951, -0.5786, -0.6481, -0.557, -0.5446, -0.627, -0.4433, -0.4592, -0.7698, -0.6523, -0.6844, -0.3257, -0.7089, -0.6782, 0.1938, -0.6932, -0.7205, 0.01832, -0.6716, -0.6589, -0.339, -0.3981, -0.6453, -0.652, -0.5529, -0.7871, -0.2734, -0.6523, -0.6844, -0.3257, -0.4951, -0.5786, -0.6481, -0.8628, -0.09814, -0.496, -0.9582, 0.2261, -0.1754, -0.7906, 0.2637, -0.5526, -0.7378, 0.01619, -0.6748, -0.1768, 0.005228, -0.9842, -0.1913, 0.08516, -0.9778, -0.1155, 0.05508, -0.9918, -0.1147, -0.007235, -0.9934, -0.2839, -0.5179, -0.8069, -0.3981, -0.6453, -0.652, -0.4951, -0.5786, -0.6481, -0.3644, -0.4893, -0.7923, -0.1147, -0.007235, -0.9934, -0.1155, 0.05508, -0.9918, 0.02882, 0.07628, -0.9967, -8.836e-06, 0.005589, -1.0, -0.1913, 0.08516, -0.9778, -0.1985, 0.1435, -0.9695, -0.09006, 0.1804, -0.9795, -0.1155, 0.05508, -0.9918, -0.1119, -0.5913, -0.7987, -0.1335, -0.7947, -0.5922, -0.2926, -0.7177, -0.6319, -0.225, -0.5387, -0.8119, -0.1119, -0.5913, -0.7987, -0.225, -0.5387, -0.8119, -0.2026, -0.5183, -0.8308, -0.0545, -0.5119, -0.8573, -0.2763, 0.05891, -0.9593, -0.2986, 0.1275, -0.9458, -0.2427, 0.1083, -0.964, -0.2211, 0.03422, -0.9746, -0.2986, 0.1275, -0.9458, -0.3128, 0.176, -0.9334, -0.2518, 0.16, -0.9545, -0.2427, 0.1083, -0.964, -0.2211, 0.03422, -0.9746, -0.2427, 0.1083, -0.964, -0.1913, 0.08516, -0.9778, -0.1768, 0.005228, -0.9842, -0.5166, 0.09908, -0.8505, -0.5587, 0.2603, -0.7875, -0.4501, 0.2062, -0.8689, -0.4109, 0.09183, -0.9071, -0.2427, 0.1083, -0.964, -0.2518, 0.16, -0.9545, -0.1985, 0.1435, -0.9695, -0.1913, 0.08516, -0.9778, -0.3688, 0.1537, -0.9167, -0.3903, 0.2202, -0.8939, -0.3128, 0.176, -0.9334, -0.2986, 0.1275, -0.9458, -0.4501, 0.2062, -0.8689, -0.4764, 0.306, -0.8242, -0.3903, 0.2202, -0.8939, -0.3688, 0.1537, -0.9167, -0.6303, 0.08685, -0.7715, -0.6603, 0.2829, -0.6957, -0.5587, 0.2603, -0.7875, -0.5166, 0.09908, -0.8505, -0.2487, 0.01668, -0.9684, -0.2763, 0.05891, -0.9593, -0.2211, 0.03422, -0.9746, -0.1946, -0.001277, -0.9809, -0.7862, -0.1993, -0.585, -0.8628, -0.09814, -0.496, -0.7378, 0.01619, -0.6748, -0.6979, -0.08582, -0.7111, -0.3124, 0.03349, -0.9494, -0.3409, 0.07529, -0.9371, -0.2763, 0.05891, -0.9593, -0.2487, 0.01668, -0.9684, -0.4109, 0.09183, -0.9071, -0.4501, 0.2062, -0.8689, -0.3688, 0.1537, -0.9167, -0.3409, 0.07529, -0.9371, -0.9557, -0.2278, -0.1862, -0.9434, 0.09604, 0.3174, -0.9582, 0.2261, -0.1754, -0.8628, -0.09814, -0.496, -0.3797, 0.0511, -0.9237, -0.4109, 0.09183, -0.9071, -0.3409, 0.07529, -0.9371, -0.3124, 0.03349, -0.9494, -0.5952, -0.005052, -0.8036, -0.6303, 0.08685, -0.7715, -0.5166, 0.09908, -0.8505, -0.4827, 0.03786, -0.875, -0.6603, 0.2829, -0.6957, -0.6618, 0.4211, -0.6203, -0.5747, 0.3855, -0.7218, -0.5587, 0.2603, -0.7875, -0.7064, -0.6531, 0.273, -0.5352, -0.471, 0.7012, -0.7346, -0.1434, 0.6632, -0.8874, -0.4205, 0.1888, -0.6979, -0.08582, -0.7111, -0.7378, 0.01619, -0.6748, -0.6303, 0.08685, -0.7715, -0.5952, -0.005052, -0.8036, -0.8511, -0.3165, -0.4189, -0.9557, -0.2278, -0.1862, -0.8628, -0.09814, -0.496, -0.7862, -0.1993, -0.585, -0.7906, 0.2637, -0.5526, -0.7882, 0.4563, -0.413, -0.6618, 0.4211, -0.6203, -0.6603, 0.2829, -0.6957, -0.7176, -0.6959, -0.02611, -0.7064, -0.6531, 0.273, -0.8874, -0.4205, 0.1888, -0.8485, -0.5092, -0.1442, -0.9434, 0.09604, 0.3174, -0.7078, 0.3115, 0.634, -0.8769, 0.4689, 0.1059, -0.9582, 0.2261, -0.1754, -0.8485, -0.5092, -0.1442, -0.8874, -0.4205, 0.1888, -0.9557, -0.2278, -0.1862, -0.8511, -0.3165, -0.4189, -0.506, 0.01159, 0.8625, -0.7078, 0.3115, 0.634, -0.9434, 0.09604, 0.3174, -0.7346, -0.1434, 0.6632, -0.5587, 0.2603, -0.7875, -0.5747, 0.3855, -0.7218, -0.4764, 0.306, -0.8242, -0.4501, 0.2062, -0.8689, -0.3997, -0.4679, 0.7882, -0.3268, -0.1761, 0.9285, -0.3512, -0.2234, 0.9093, -0.4767, -0.4254, 0.7692, -0.5352, -0.471, 0.7012, -0.3389, -0.3384, 0.8779, -0.506, 0.01159, 0.8625, -0.7346, -0.1434, 0.6632, -0.546, -0.7607, 0.351, -0.2908, -0.617, 0.7313, -0.5352, -0.471, 0.7012, -0.7064, -0.6531, 0.273, -0.1335, -0.7947, -0.5922, -0.1998, -0.9643, -0.1739, -0.3977, -0.8918, -0.2158, -0.2926, -0.7177, -0.6319, -0.2908, -0.617, 0.7313, -0.1254, -0.4936, 0.8606, -0.3389, -0.3384, 0.8779, -0.5352, -0.471, 0.7012, -0.5184, -0.6969, 0.4956, -0.1497, -0.5094, 0.8474, -0.2908, -0.617, 0.7313, -0.546, -0.7607, 0.351, -0.6932, -0.7205, 0.01832, -0.5184, -0.6969, 0.4956, -0.546, -0.7607, 0.351, -0.6393, -0.7689, 0.007346, -0.1497, -0.5094, 0.8474, 0.01036, -0.437, 0.8994, -0.1254, -0.4936, 0.8606, -0.2908, -0.617, 0.7313, -0.9582, 0.2261, -0.1754, -0.8769, 0.4689, 0.1059, -0.7882, 0.4563, -0.413, -0.7906, 0.2637, -0.5526, -1.068e-05, -0.1348, 0.9909, -0.2095, -0.1659, 0.9636, -0.2646, -0.5612, 0.7843, -1.381e-05, -0.584, 0.8117, -0.2094, -0.316, 0.9253, -0.1094, -0.3293, 0.9379, 0.01036, -0.437, 0.8994, -0.1497, -0.5094, 0.8474, -0.4767, -0.4254, 0.7692, -0.3512, -0.2234, 0.9093, -0.2094, -0.316, 0.9253, -0.4914, -0.4937, 0.7175, -0.6113, -0.7283, 0.3096, -0.4767, -0.4254, 0.7692, -0.4914, -0.4937, 0.7175, -0.7089, -0.6782, 0.1938, -0.3512, -0.2234, 0.9093, -0.3004, -0.2167, 0.9289, -0.1094, -0.3293, 0.9379, -0.2094, -0.316, 0.9253, -0.4914, -0.4937, 0.7175, -0.2094, -0.316, 0.9253, -0.1497, -0.5094, 0.8474, -0.5184, -0.6969, 0.4956, -0.3977, -0.8918, -0.2158, -0.4591, -0.8122, 0.3598, -0.6113, -0.7283, 0.3096, -0.5529, -0.7871, -0.2734, -0.3268, -0.1761, 0.9285, -0.2618, -0.08987, 0.9609, -0.3004, -0.2167, 0.9289, -0.3512, -0.2234, 0.9093, -0.1317, -0.1092, -0.9852, -0.1405, -0.05409, -0.9886, -0.1089, -0.06459, -0.9919, -0.1022, -0.1109, -0.9886, -0.7089, -0.6782, 0.1938, -0.4914, -0.4937, 0.7175, -0.5184, -0.6969, 0.4956, -0.6932, -0.7205, 0.01832, -0.2646, -0.5612, 0.7843, -0.2095, -0.1659, 0.9636, -0.3268, -0.1761, 0.9285, -0.3997, -0.4679, 0.7882, -0.264, -0.8972, 0.3539, -0.2646, -0.5612, 0.7843, -0.3997, -0.4679, 0.7882, -0.4591, -0.8122, 0.3598, -0.2095, -0.1659, 0.9636, -0.141, 0.02112, 0.9898, -0.2618, -0.08987, 0.9609, -0.3268, -0.1761, 0.9285, -0.1998, -0.9643, -0.1739, -0.264, -0.8972, 0.3539, -0.4591, -0.8122, 0.3598, -0.3977, -0.8918, -0.2158, -0.4591, -0.8122, 0.3598, -0.3997, -0.4679, 0.7882, -0.4767, -0.4254, 0.7692, -0.6113, -0.7283, 0.3096, -4.236e-06, -0.833, -0.5533, -0.1335, -0.7947, -0.5922, -0.1119, -0.5913, -0.7987, -4.953e-05, -0.6318, -0.7751, -1.068e-05, -0.1348, 0.9909, 1.189e-05, 0.08637, 0.9963, -0.141, 0.02112, 0.9898, -0.2095, -0.1659, 0.9636, -1.381e-05, -0.584, 0.8117, -0.2646, -0.5612, 0.7843, -0.264, -0.8972, 0.3539, -2.027e-05, -0.9298, 0.3682, -5.871e-06, -0.9901, -0.1403, -2.027e-05, -0.9298, 0.3682, -0.264, -0.8972, 0.3539, -0.1998, -0.9643, -0.1739, -0.175, -0.04338, -0.9836, -0.1946, -0.001277, -0.9809, -0.1569, -0.02626, -0.9873, -0.1405, -0.05409, -0.9886, -0.1335, -0.7947, -0.5922, -4.236e-06, -0.833, -0.5533, -5.871e-06, -0.9901, -0.1403, -0.1998, -0.9643, -0.1739, -0.1889, -0.1963, -0.9622, -0.2062, -0.1113, -0.9722, -0.1634, -0.1098, -0.9804, -0.1603, -0.1988, -0.9668, -0.3409, 0.07529, -0.9371, -0.3688, 0.1537, -0.9167, -0.2986, 0.1275, -0.9458, -0.2763, 0.05891, -0.9593, -0.292, -0.1859, -0.9382, -0.2742, -0.195, -0.9417, -0.2241, -0.1887, -0.9561, -0.2664, -0.1955, -0.9438, -0.2044, -0.1431, -0.9684, -0.1889, -0.1963, -0.9622, -0.1603, -0.1988, -0.9668, -0.1855, -0.1492, -0.9713, -0.09841, -0.1936, -0.9761, -0.1022, -0.1109, -0.9886, -6.05e-06, -0.1168, -0.9932, -2.228e-05, -0.2001, -0.9798, -0.09841, -0.1936, -0.9761, -2.228e-05, -0.2001, -0.9798, 0.07454, -0.2751, -0.9585, -0.2049, -0.2382, -0.9494, -0.6393, -0.7689, 0.007346, -0.546, -0.7607, 0.351, -0.7064, -0.6531, 0.273, -0.7176, -0.6959, -0.02611, -0.1022, -0.1109, -0.9886, -0.1089, -0.06459, -0.9919, 3.628e-06, -0.06745, -0.9977, -6.05e-06, -0.1168, -0.9932, -0.135, -0.1952, -0.9714, -0.1317, -0.1092, -0.9852, -0.1022, -0.1109, -0.9886, -0.09841, -0.1936, -0.9761, -0.4827, 0.03786, -0.875, -0.5166, 0.09908, -0.8505, -0.4109, 0.09183, -0.9071, -0.3797, 0.0511, -0.9237, -0.7378, 0.01619, -0.6748, -0.7906, 0.2637, -0.5526, -0.6603, 0.2829, -0.6957, -0.6303, 0.08685, -0.7715, -0.2664, -0.1955, -0.9438, -0.2241, -0.1887, -0.9561, -0.1889, -0.1963, -0.9622, -0.2044, -0.1431, -0.9684, -0.09006, 0.1804, -0.9795, -0.06704, 0.1416, -0.9876, 0.02882, 0.07628, -0.9967, -0.1155, 0.05508, -0.9918, -0.1193, -0.516, -0.8482, 0.02359, -0.5161, -0.8562, -0.0545, -0.5119, -0.8573, -0.1407, -0.5, -0.8545, -0.2026, -0.5183, -0.8308, -0.1754, -0.48, -0.8595, -0.1407, -0.5, -0.8545, -0.0545, -0.5119, -0.8573, -0.2394, -0.5134, -0.8241, -0.1971, -0.4844, -0.8523, -0.1754, -0.48, -0.8595, -0.2026, -0.5183, -0.8308, -0.2354, -0.4871, -0.841, -0.2345, -0.4949, -0.8367, -0.1971, -0.4844, -0.8523, -0.2394, -0.5134, -0.8241, -0.4017, -0.497, -0.7692, -0.307, -0.5015, -0.8088, -0.2345, -0.4949, -0.8367, -0.2354, -0.4871, -0.841, -0.4601, -0.4973, -0.7355, -0.3682, -0.5247, -0.7675, -0.307, -0.5015, -0.8088, -0.4017, -0.497, -0.7692, -0.5003, -0.4854, -0.717, -0.4159, -0.5308, -0.7384, -0.3682, -0.5247, -0.7675, -0.4601, -0.4973, -0.7355, -0.506, -0.4465, -0.738, -0.442, -0.4797, -0.758, -0.4159, -0.5308, -0.7384, -0.5003, -0.4854, -0.717, -0.5072, -0.3672, -0.7797, -0.4417, -0.3751, -0.8149, -0.442, -0.4797, -0.758, -0.506, -0.4465, -0.738, -0.4856, -0.2993, -0.8214, -0.4211, -0.2912, -0.859, -0.4417, -0.3751, -0.8149, -0.5072, -0.3672, -0.7797, -0.4574, -0.2808, -0.8438, -0.3854, -0.2564, -0.8864, -0.4211, -0.2912, -0.859, -0.4856, -0.2993, -0.8214, -0.4146, -0.3251, -0.85, -0.3237, -0.2244, -0.9192, -0.3854, -0.2564, -0.8864, -0.4574, -0.2808, -0.8438, -0.3572, -0.1857, -0.9154, -0.2196, -0.1596, -0.9625, -0.3237, -0.2244, -0.9192, -0.4146, -0.3251, -0.85, -0.292, -0.1859, -0.9382, -0.1556, -0.1656, -0.9739, -0.2196, -0.1596, -0.9625, -0.3572, -0.1857, -0.9154, -0.2664, -0.1955, -0.9438, -0.1518, -0.2113, -0.9655, -0.1556, -0.1656, -0.9739, -0.292, -0.1859, -0.9382, -0.2044, -0.1431, -0.9684, -0.1545, -0.235, -0.9596, -0.1518, -0.2113, -0.9655, -0.2664, -0.1955, -0.9438, -0.1855, -0.1492, -0.9713, -0.1487, -0.2466, -0.9576, -0.1545, -0.235, -0.9596, -0.2044, -0.1431, -0.9684, -0.2374, -0.2312, -0.9435, -0.1249, -0.2543, -0.959, -0.1487, -0.2466, -0.9576, -0.1855, -0.1492, -0.9713, -0.2049, -0.2382, -0.9494, -0.08366, -0.2558, -0.9631, -0.1249, -0.2543, -0.959, -0.2374, -0.2312, -0.9435, -0.06316, -0.2548, -0.9649, -0.08366, -0.2558, -0.9631, -0.2049, -0.2382, -0.9494, 0.07454, -0.2751, -0.9585])] * 3)])
me_sonic_head01_xno_geometry = bpy.data.meshes.new('sonic_Head01.xno-geometry')
me_sonic_head01_xno_geometry.from_pydata([(-10.78, 75.05, 2.609), (-10.58, 75.82, 4.2), (-10.18, 73.49, 1.292), (-10.1, 74.45, 4.212), (-10.05, 73.08, 2.441), (-9.842, 75.38, 1.696), (-9.454, 76.16, 3.495), (-9.422, 74.22, 0.5014), (-9.334, 72.85, 4.189), (-9.05, 75.8, 5.897), (-8.407, 71.9, 1.956), (-8.295, 72.28, 0.6367), (-8.192, 76.21, 4.938), (-8.032, 71.76, 3.985), (-7.216, 75.94, 6.284), (-6.552, 71.26, 0.3049), (-6.473, 70.9, 1.738), (-6.113, 70.82, 3.85), (-4.428, 70.42, 0.2478), (-4.312, 70.2, 1.674), (-4.123, 70.13, 3.758), (-2.468, 69.89, 0.232), (-2.385, 69.7, 1.689), (-2.245, 69.71, 3.813), (-5.768e-05, 69.44, 3.889), (-3.019e-05, 69.32, 1.763), (-1.044e-05, 69.42, 0.2351), (-2.44, 75.33, 10.12), (-2.349, 75.28, 11.5), (-2.235, 75.08, 11.84), (-2.158, 74.72, 12.05), (-2.069, 74.22, 12.12), (-1.404, 75.53, 10.44), (-1.359, 75.49, 11.74), (-1.271, 75.26, 12.07), (-1.175, 74.89, 12.26), (-1.099, 74.31, 12.32), (-0.0001673, 74.34, 12.37), (-0.0001669, 74.99, 12.34), (-0.0001648, 75.36, 12.18), (-0.0001608, 75.62, 11.87), (-0.0001446, 75.64, 10.62), (-3.505, 74.3, 11.39), (-3.497, 73.8, 11.42), (-3.353, 74.7, 11.27), (-3.275, 74.95, 11.01), (-3.208, 75.11, 9.699), (-2.374, 73.12, 11.54), (-1.275, 73.1, 11.7), (-0.0001595, 73.06, 11.77), (-4.713, 73.81, 10.5), (-4.629, 73.32, 10.5), (-4.556, 74.29, 10.46), (-4.347, 74.61, 10.32), (-3.904, 75.01, 9.218), (-3.792, 72.66, 10.63), (-2.755, 72.22, 10.53), (-1.509, 72.06, 10.64), (-0.000146, 71.95, 10.73), (-5.672, 73.48, 9.654), (-5.641, 74.0, 9.614), (-5.463, 72.99, 9.655), (-5.428, 74.35, 9.504), (-4.799, 72.39, 9.6), (-4.53, 74.95, 8.763), (-3.928, 71.88, 9.505), (-3.075, 71.54, 9.435), (-1.692, 71.26, 9.406), (-0.0001289, 71.07, 9.397), (-7.05, 74.15, 8.339), (-6.902, 74.62, 8.191), (-6.891, 73.49, 8.486), (-6.485, 72.82, 8.544), (-6.122, 75.28, 7.484), (-5.541, 72.1, 8.464), (-4.453, 71.46, 8.346), (-3.364, 71.02, 8.263), (-1.838, 70.69, 8.185), (-0.0001125, 70.47, 8.127), (-8.288, 74.62, 7.187), (-8.1, 73.71, 7.249), (-8.081, 75.33, 7.123), (-7.602, 72.73, 7.255), (-6.395, 71.87, 7.165), (-5.074, 71.14, 7.072), (-3.644, 70.59, 7.001), (-1.98, 70.25, 6.923), (-9.618e-05, 70.05, 6.868), (-9.3, 74.95, 6.032), (-9.045, 73.89, 5.895), (-8.376, 72.72, 5.792), (-7.303, 71.75, 5.71), (-5.661, 70.9, 5.655), (-3.877, 70.27, 5.604), (-2.098, 69.9, 5.615), (-8.045e-05, 69.71, 5.65)], [], [(33, 39, 40), (39, 33, 34), (28, 34, 33), (34, 28, 29), (29, 28, 44), (45, 44, 28), (44, 45, 52), (53, 52, 45), (52, 53, 60), (62, 60, 53), (60, 62, 69), (70, 69, 62), (69, 70, 79), (81, 79, 70), (79, 81, 88), (9, 88, 81), (1, 88, 9), (88, 1, 3), (0, 3, 1), (3, 0, 4), (2, 4, 0), (4, 2, 10), (11, 10, 2), (10, 11, 16), (15, 16, 11), (16, 15, 19), (18, 19, 15), (19, 18, 22), (21, 22, 18), (26, 22, 21), (22, 26, 25), (34, 38, 39), (38, 34, 35), (29, 35, 34), (35, 29, 30), (30, 29, 42), (44, 42, 29), (42, 44, 50), (52, 50, 44), (50, 52, 59), (60, 59, 52), (59, 60, 71), (69, 71, 60), (71, 69, 80), (79, 80, 69), (80, 79, 89), (88, 89, 79), (3, 89, 88), (89, 3, 8), (4, 8, 3), (8, 4, 13), (10, 13, 4), (13, 10, 17), (16, 17, 10), (17, 16, 20), (19, 20, 16), (20, 19, 23), (22, 23, 19), (25, 23, 22), (23, 25, 24), (24, 95, 23), (94, 23, 95), (23, 94, 20), (93, 20, 94), (20, 93, 17), (92, 17, 93), (17, 92, 13), (91, 13, 92), (13, 91, 8), (90, 8, 91), (8, 90, 89), (89, 90, 80), (82, 80, 90), (80, 82, 71), (72, 71, 82), (71, 72, 59), (61, 59, 72), (59, 61, 50), (51, 50, 61), (50, 51, 42), (43, 42, 51), (42, 43, 30), (31, 30, 43), (36, 30, 31), (30, 36, 35), (37, 35, 36), (35, 37, 38), (95, 87, 94), (86, 94, 87), (94, 86, 93), (85, 93, 86), (93, 85, 92), (84, 92, 85), (92, 84, 91), (83, 91, 84), (91, 83, 90), (90, 83, 82), (74, 82, 83), (82, 74, 72), (63, 72, 74), (72, 63, 61), (61, 63, 51), (55, 51, 63), (51, 55, 43), (47, 43, 55), (43, 47, 31), (48, 31, 47), (31, 48, 36), (49, 36, 48), (36, 49, 37), (87, 78, 86), (77, 86, 78), (86, 77, 85), (76, 85, 77), (85, 76, 84), (75, 84, 76), (84, 75, 83), (83, 75, 74), (65, 74, 75), (74, 65, 63), (63, 65, 55), (56, 55, 65), (55, 56, 47), (57, 47, 56), (47, 57, 48), (58, 48, 57), (48, 58, 49), (78, 68, 77), (67, 77, 68), (77, 67, 76), (66, 76, 67), (76, 66, 75), (75, 66, 65), (65, 66, 56), (67, 56, 66), (56, 67, 57), (68, 57, 67), (57, 68, 58), (7, 2, 5), (0, 5, 2), (5, 0, 6), (1, 6, 0), (6, 1, 12), (9, 12, 1), (12, 9, 14), (81, 14, 9), (14, 81, 73), (70, 73, 81), (73, 70, 64), (62, 64, 70), (64, 62, 54), (53, 54, 62), (54, 53, 46), (45, 46, 53), (46, 45, 27), (28, 27, 45), (27, 28, 32), (33, 32, 28), (32, 33, 41), (40, 41, 33)])
me_sonic_head01_xno_geometry.polygons.foreach_set('use_smooth', [True] * 160)
me_sonic_head01_xno_geometry.polygons.foreach_set('material_index', [1, 1, 1, 1, 1, 1, 1, 1, 1, 1, 1, 1, 1, 1, 1, 1, 1, 1, 1, 1, 1, 1, 1, 1, 1, 1, 1, 1, 1, 1, 1, 1, 1, 1, 1, 1, 1, 1, 1, 1, 1, 1, 1, 1, 1, 1, 1, 1, 1, 1, 1, 1, 1, 1, 1, 1, 1, 1, 1, 1, 1, 1, 1, 1, 1, 1, 1, 1, 1, 1, 1, 1, 1, 1, 1, 1, 1, 1, 1, 1, 1, 1, 1, 1, 1, 1, 1, 1, 1, 1, 1, 1, 1, 1, 1, 1, 1, 1, 1, 1, 1, 1, 1, 1, 1, 1, 1, 1, 1, 1, 1, 1, 1, 1, 1, 1, 1, 1, 1, 1, 1, 1, 1, 1, 1, 1, 1, 1, 1, 1, 1, 1, 1, 1, 1, 1, 1, 1, 1, 1, 1, 1, 1, 1, 1, 1, 1, 1, 1, 1, 1, 1, 1, 1, 1, 1, 1, 1, 1, 1])
_uv = me_sonic_head01_xno_geometry.uv_layers.new(name='sonic_Head01.xno-geometry-uv')
_uv.uv.foreach_set('vector', [0.451, 0.9197, 0.4997, 0.8729, 0.5, 0.9258, 0.4997, 0.8729, 0.451, 0.9197, 0.451, 0.867, 0.3931, 0.9182, 0.451, 0.867, 0.451, 0.9197, 0.451, 0.867, 0.3931, 0.9182, 0.3937, 0.8694, 0.3937, 0.8694, 0.3931, 0.9182, 0.3298, 0.8313, 0.3265, 0.8756, 0.3298, 0.8313, 0.3931, 0.9182, 0.3298, 0.8313, 0.3265, 0.8756, 0.2661, 0.7736, 0.2645, 0.819, 0.2661, 0.7736, 0.3265, 0.8756, 0.2661, 0.7736, 0.2645, 0.819, 0.2133, 0.7177, 0.2108, 0.7727, 0.2133, 0.7177, 0.2645, 0.819, 0.2133, 0.7177, 0.2108, 0.7727, 0.1567, 0.623, 0.147, 0.6662, 0.1567, 0.623, 0.2108, 0.7727, 0.1567, 0.623, 0.147, 0.6662, 0.1129, 0.5427, 0.09771, 0.5847, 0.1129, 0.5427, 0.147, 0.6662, 0.1129, 0.5427, 0.09771, 0.5847, 0.07914, 0.4825, 0.06001, 0.5243, 0.07914, 0.4825, 0.09771, 0.5847, 0.06192, 0.4411, 0.07914, 0.4825, 0.06001, 0.5243, 0.07914, 0.4825, 0.06192, 0.4411, 0.08893, 0.3752, 0.06416, 0.345, 0.08893, 0.3752, 0.06192, 0.4411, 0.08893, 0.3752, 0.06416, 0.345, 0.09432, 0.2891, 0.06542, 0.2414, 0.09432, 0.2891, 0.06416, 0.345, 0.09432, 0.2891, 0.06542, 0.2414, 0.1636, 0.2268, 0.1482, 0.1751, 0.1636, 0.2268, 0.06542, 0.2414, 0.1636, 0.2268, 0.1482, 0.1751, 0.2355, 0.1901, 0.2201, 0.129, 0.2355, 0.1901, 0.1482, 0.1751, 0.2355, 0.1901, 0.2201, 0.129, 0.2986, 0.1502, 0.2807, 0.07462, 0.2986, 0.1502, 0.2201, 0.129, 0.2986, 0.1502, 0.2807, 0.07462, 0.41, 0.113, 0.4045, 0.0441, 0.41, 0.113, 0.2807, 0.07462, 0.4997, 0.03177, 0.41, 0.113, 0.4045, 0.0441, 0.41, 0.113, 0.4997, 0.03177, 0.4997, 0.1012, 0.451, 0.867, 0.4997, 0.8131, 0.4997, 0.8729, 0.4997, 0.8131, 0.451, 0.867, 0.4515, 0.813, 0.3937, 0.8694, 0.4515, 0.813, 0.451, 0.867, 0.4515, 0.813, 0.3937, 0.8694, 0.394, 0.8164, 0.394, 0.8164, 0.3937, 0.8694, 0.3324, 0.7849, 0.3298, 0.8313, 0.3324, 0.7849, 0.3937, 0.8694, 0.3324, 0.7849, 0.3298, 0.8313, 0.2683, 0.7276, 0.2661, 0.7736, 0.2683, 0.7276, 0.3298, 0.8313, 0.2683, 0.7276, 0.2661, 0.7736, 0.2169, 0.6668, 0.2133, 0.7177, 0.2169, 0.6668, 0.2661, 0.7736, 0.2169, 0.6668, 0.2133, 0.7177, 0.171, 0.5755, 0.1567, 0.623, 0.171, 0.5755, 0.2133, 0.7177, 0.171, 0.5755, 0.1567, 0.623, 0.1357, 0.5001, 0.1129, 0.5427, 0.1357, 0.5001, 0.1567, 0.623, 0.1357, 0.5001, 0.1129, 0.5427, 0.1089, 0.4271, 0.07914, 0.4825, 0.1089, 0.4271, 0.1129, 0.5427, 0.08893, 0.3752, 0.1089, 0.4271, 0.07914, 0.4825, 0.1089, 0.4271, 0.08893, 0.3752, 0.1193, 0.3343, 0.09432, 0.2891, 0.1193, 0.3343, 0.08893, 0.3752, 0.1193, 0.3343, 0.09432, 0.2891, 0.1804, 0.2825, 0.1636, 0.2268, 0.1804, 0.2825, 0.09432, 0.2891, 0.1804, 0.2825, 0.1636, 0.2268, 0.2493, 0.2456, 0.2355, 0.1901, 0.2493, 0.2456, 0.1636, 0.2268, 0.2493, 0.2456, 0.2355, 0.1901, 0.3125, 0.2148, 0.2986, 0.1502, 0.3125, 0.2148, 0.2355, 0.1901, 0.3125, 0.2148, 0.2986, 0.1502, 0.4151, 0.1785, 0.41, 0.113, 0.4151, 0.1785, 0.2986, 0.1502, 0.4997, 0.1012, 0.4151, 0.1785, 0.41, 0.113, 0.4151, 0.1785, 0.4997, 0.1012, 0.4997, 0.1664, 0.4997, 0.1664, 0.4997, 0.2305, 0.4151, 0.1785, 0.4219, 0.249, 0.4151, 0.1785, 0.4997, 0.2305, 0.4151, 0.1785, 0.4219, 0.249, 0.3125, 0.2148, 0.3268, 0.2848, 0.3125, 0.2148, 0.4219, 0.249, 0.3125, 0.2148, 0.3268, 0.2848, 0.2493, 0.2456, 0.2647, 0.3107, 0.2493, 0.2456, 0.3268, 0.2848, 0.2493, 0.2456, 0.2647, 0.3107, 0.1804, 0.2825, 0.2012, 0.3458, 0.1804, 0.2825, 0.2647, 0.3107, 0.1804, 0.2825, 0.2012, 0.3458, 0.1193, 0.3343, 0.1422, 0.3856, 0.1193, 0.3343, 0.2012, 0.3458, 0.1193, 0.3343, 0.1422, 0.3856, 0.1089, 0.4271, 0.1089, 0.4271, 0.1422, 0.3856, 0.1357, 0.5001, 0.169, 0.4528, 0.1357, 0.5001, 0.1422, 0.3856, 0.1357, 0.5001, 0.169, 0.4528, 0.171, 0.5755, 0.1996, 0.5272, 0.171, 0.5755, 0.169, 0.4528, 0.171, 0.5755, 0.1996, 0.5272, 0.2169, 0.6668, 0.232, 0.5939, 0.2169, 0.6668, 0.1996, 0.5272, 0.2169, 0.6668, 0.232, 0.5939, 0.2683, 0.7276, 0.2731, 0.6583, 0.2683, 0.7276, 0.232, 0.5939, 0.2683, 0.7276, 0.2731, 0.6583, 0.3324, 0.7849, 0.3361, 0.7306, 0.3324, 0.7849, 0.2731, 0.6583, 0.3324, 0.7849, 0.3361, 0.7306, 0.394, 0.8164, 0.3928, 0.7436, 0.394, 0.8164, 0.3361, 0.7306, 0.4514, 0.7392, 0.394, 0.8164, 0.3928, 0.7436, 0.394, 0.8164, 0.4514, 0.7392, 0.4515, 0.813, 0.4997, 0.7374, 0.4515, 0.813, 0.4514, 0.7392, 0.4515, 0.813, 0.4997, 0.7374, 0.4997, 0.8131, 0.4997, 0.2305, 0.4997, 0.3004, 0.4219, 0.249, 0.4272, 0.3143, 0.4219, 0.249, 0.4997, 0.3004, 0.4219, 0.249, 0.4272, 0.3143, 0.3268, 0.2848, 0.3383, 0.3489, 0.3268, 0.2848, 0.4272, 0.3143, 0.3268, 0.2848, 0.3383, 0.3489, 0.2647, 0.3107, 0.2832, 0.3801, 0.2647, 0.3107, 0.3383, 0.3489, 0.2647, 0.3107, 0.2832, 0.3801, 0.2012, 0.3458, 0.2224, 0.4117, 0.2012, 0.3458, 0.2832, 0.3801, 0.2012, 0.3458, 0.2224, 0.4117, 0.1422, 0.3856, 0.1422, 0.3856, 0.2224, 0.4117, 0.169, 0.4528, 0.2476, 0.4821, 0.169, 0.4528, 0.2224, 0.4117, 0.169, 0.4528, 0.2476, 0.4821, 0.1996, 0.5272, 0.2688, 0.5474, 0.1996, 0.5272, 0.2476, 0.4821, 0.1996, 0.5272, 0.2688, 0.5474, 0.232, 0.5939, 0.232, 0.5939, 0.2688, 0.5474, 0.2731, 0.6583, 0.3239, 0.6044, 0.2731, 0.6583, 0.2688, 0.5474, 0.2731, 0.6583, 0.3239, 0.6044, 0.3361, 0.7306, 0.3859, 0.6501, 0.3361, 0.7306, 0.3239, 0.6044, 0.3361, 0.7306, 0.3859, 0.6501, 0.3928, 0.7436, 0.4477, 0.6401, 0.3928, 0.7436, 0.3859, 0.6501, 0.3928, 0.7436, 0.4477, 0.6401, 0.4514, 0.7392, 0.4997, 0.6388, 0.4514, 0.7392, 0.4477, 0.6401, 0.4514, 0.7392, 0.4997, 0.6388, 0.4997, 0.7374, 0.4997, 0.3004, 0.4997, 0.372, 0.4272, 0.3143, 0.4322, 0.383, 0.4272, 0.3143, 0.4997, 0.372, 0.4272, 0.3143, 0.4322, 0.383, 0.3383, 0.3489, 0.3511, 0.4146, 0.3383, 0.3489, 0.4322, 0.383, 0.3383, 0.3489, 0.3511, 0.4146, 0.2832, 0.3801, 0.2984, 0.449, 0.2832, 0.3801, 0.3511, 0.4146, 0.2832, 0.3801, 0.2984, 0.449, 0.2224, 0.4117, 0.2224, 0.4117, 0.2984, 0.449, 0.2476, 0.4821, 0.3102, 0.5104, 0.2476, 0.4821, 0.2984, 0.449, 0.2476, 0.4821, 0.3102, 0.5104, 0.2688, 0.5474, 0.2688, 0.5474, 0.3102, 0.5104, 0.3239, 0.6044, 0.377, 0.5778, 0.3239, 0.6044, 0.3102, 0.5104, 0.3239, 0.6044, 0.377, 0.5778, 0.3859, 0.6501, 0.4424, 0.5511, 0.3859, 0.6501, 0.377, 0.5778, 0.3859, 0.6501, 0.4424, 0.5511, 0.4477, 0.6401, 0.4997, 0.5491, 0.4477, 0.6401, 0.4424, 0.5511, 0.4477, 0.6401, 0.4997, 0.5491, 0.4997, 0.6388, 0.4997, 0.372, 0.4997, 0.4522, 0.4322, 0.383, 0.4374, 0.4555, 0.4322, 0.383, 0.4997, 0.4522, 0.4322, 0.383, 0.4374, 0.4555, 0.3511, 0.4146, 0.3621, 0.4836, 0.3511, 0.4146, 0.4374, 0.4555, 0.3511, 0.4146, 0.3621, 0.4836, 0.2984, 0.449, 0.2984, 0.449, 0.3621, 0.4836, 0.3102, 0.5104, 0.3102, 0.5104, 0.3621, 0.4836, 0.377, 0.5778, 0.4374, 0.4555, 0.377, 0.5778, 0.3621, 0.4836, 0.377, 0.5778, 0.4374, 0.4555, 0.4424, 0.5511, 0.4997, 0.4522, 0.4424, 0.5511, 0.4374, 0.4555, 0.4424, 0.5511, 0.4997, 0.4522, 0.4997, 0.5491, 0.02378, 0.2561, 0.06542, 0.2414, 0.02839, 0.3458, 0.06416, 0.345, 0.02839, 0.3458, 0.06542, 0.2414, 0.02839, 0.3458, 0.06416, 0.345, 0.03395, 0.4651, 0.06192, 0.4411, 0.03395, 0.4651, 0.06416, 0.345, 0.03395, 0.4651, 0.06192, 0.4411, 0.03871, 0.5729, 0.06001, 0.5243, 0.03871, 0.5729, 0.06192, 0.4411, 0.03871, 0.5729, 0.06001, 0.5243, 0.07938, 0.6411, 0.09771, 0.5847, 0.07938, 0.6411, 0.06001, 0.5243, 0.07938, 0.6411, 0.09771, 0.5847, 0.137, 0.7281, 0.147, 0.6662, 0.137, 0.7281, 0.09771, 0.5847, 0.137, 0.7281, 0.147, 0.6662, 0.2104, 0.8394, 0.2108, 0.7727, 0.2104, 0.8394, 0.147, 0.6662, 0.2104, 0.8394, 0.2108, 0.7727, 0.2619, 0.8742, 0.2645, 0.819, 0.2619, 0.8742, 0.2108, 0.7727, 0.2619, 0.8742, 0.2645, 0.819, 0.3247, 0.918, 0.3265, 0.8756, 0.3247, 0.918, 0.2645, 0.819, 0.3247, 0.918, 0.3265, 0.8756, 0.3928, 0.9599, 0.3931, 0.9182, 0.3928, 0.9599, 0.3265, 0.8756, 0.3928, 0.9599, 0.3931, 0.9182, 0.4503, 0.9589, 0.451, 0.9197, 0.4503, 0.9589, 0.3931, 0.9182, 0.4503, 0.9589, 0.451, 0.9197, 0.4997, 0.9625, 0.5, 0.9258, 0.4997, 0.9625, 0.451, 0.9197])
_uv.active_render = True
_uv = me_sonic_head01_xno_geometry.uv_layers.new(name='sonic_Head01.xno-geometry-uv2')
_uv.uv.foreach_set('vector', [0.0, 1.0, 0.0, 1.0, 0.0, 1.0, 0.0, 1.0, 0.0, 1.0, 0.0, 1.0, 0.0, 1.0, 0.0, 1.0, 0.0, 1.0, 0.0, 1.0, 0.0, 1.0, 0.0, 1.0, 0.0, 1.0, 0.0, 1.0, 0.0, 1.0, 0.0, 1.0, 0.0, 1.0, 0.0, 1.0, 0.0, 1.0, 0.0, 1.0, 0.0, 1.0, 0.0, 1.0, 0.0, 1.0, 0.0, 1.0, 0.0, 1.0, 0.0, 1.0, 0.0, 1.0, 0.0, 1.0, 0.0, 1.0, 0.0, 1.0, 0.0, 1.0, 0.0, 1.0, 0.0, 1.0, 0.0, 1.0, 0.0, 1.0, 0.0, 1.0, 0.0, 1.0, 0.0, 1.0, 0.0, 1.0, 0.0, 1.0, 0.0, 1.0, 0.0, 1.0, 0.0, 1.0, 0.0, 1.0, 0.0, 1.0, 0.0, 1.0, 0.0, 1.0, 0.0, 1.0, 0.0, 1.0, 0.0, 1.0, 0.0, 1.0, 0.0, 1.0, 0.0, 1.0, 0.0, 1.0, 0.0, 1.0, 0.0, 1.0, 0.0, 1.0, 0.0, 1.0, 0.0, 1.0, 0.0, 1.0, 0.0, 1.0, 0.0, 1.0, 0.0, 1.0, 0.0, 1.0, 0.0, 1.0, 0.0, 1.0, 0.0, 1.0, 0.0, 1.0, 0.0, 1.0, 0.0, 1.0, 0.0, 1.0, 0.0, 1.0, 0.0, 1.0, 0.0, 1.0, 0.0, 1.0, 0.0, 1.0, 0.0, 1.0, 0.0, 1.0, 0.0, 1.0, 0.0, 1.0, 0.0, 1.0, 0.0, 1.0, 0.0, 1.0, 0.0, 1.0, 0.0, 1.0, 0.0, 1.0, 0.0, 1.0, 0.0, 1.0, 0.0, 1.0, 0.0, 1.0, 0.0, 1.0, 0.0, 1.0, 0.0, 1.0, 0.0, 1.0, 0.0, 1.0, 0.0, 1.0, 0.0, 1.0, 0.0, 1.0, 0.0, 1.0, 0.0, 1.0, 0.0, 1.0, 0.0, 1.0, 0.0, 1.0, 0.0, 1.0, 0.0, 1.0, 0.0, 1.0, 0.0, 1.0, 0.0, 1.0, 0.0, 1.0, 0.0, 1.0, 0.0, 1.0, 0.0, 1.0, 0.0, 1.0, 0.0, 1.0, 0.0, 1.0, 0.0, 1.0, 0.0, 1.0, 0.0, 1.0, 0.0, 1.0, 0.0, 1.0, 0.0, 1.0, 0.0, 1.0, 0.0, 1.0, 0.0, 1.0, 0.0, 1.0, 0.0, 1.0, 0.0, 1.0, 0.0, 1.0, 0.0, 1.0, 0.0, 1.0, 0.0, 1.0, 0.0, 1.0, 0.0, 1.0, 0.0, 1.0, 0.0, 1.0, 0.0, 1.0, 0.0, 1.0, 0.0, 1.0, 0.0, 1.0, 0.0, 1.0, 0.0, 1.0, 0.0, 1.0, 0.0, 1.0, 0.0, 1.0, 0.0, 1.0, 0.0, 1.0, 0.0, 1.0, 0.0, 1.0, 0.0, 1.0, 0.0, 1.0, 0.0, 1.0, 0.0, 1.0, 0.0, 1.0, 0.0, 1.0, 0.0, 1.0, 0.0, 1.0, 0.0, 1.0, 0.0, 1.0, 0.0, 1.0, 0.0, 1.0, 0.0, 1.0, 0.0, 1.0, 0.0, 1.0, 0.0, 1.0, 0.0, 1.0, 0.0, 1.0, 0.0, 1.0, 0.0, 1.0, 0.0, 1.0, 0.0, 1.0, 0.0, 1.0, 0.0, 1.0, 0.0, 1.0, 0.0, 1.0, 0.0, 1.0, 0.0, 1.0, 0.0, 1.0, 0.0, 1.0, 0.0, 1.0, 0.0, 1.0, 0.0, 1.0, 0.0, 1.0, 0.0, 1.0, 0.0, 1.0, 0.0, 1.0, 0.0, 1.0, 0.0, 1.0, 0.0, 1.0, 0.0, 1.0, 0.0, 1.0, 0.0, 1.0, 0.0, 1.0, 0.0, 1.0, 0.0, 1.0, 0.0, 1.0, 0.0, 1.0, 0.0, 1.0, 0.0, 1.0, 0.0, 1.0, 0.0, 1.0, 0.0, 1.0, 0.0, 1.0, 0.0, 1.0, 0.0, 1.0, 0.0, 1.0, 0.0, 1.0, 0.0, 1.0, 0.0, 1.0, 0.0, 1.0, 0.0, 1.0, 0.0, 1.0, 0.0, 1.0, 0.0, 1.0, 0.0, 1.0, 0.0, 1.0, 0.0, 1.0, 0.0, 1.0, 0.0, 1.0, 0.0, 1.0, 0.0, 1.0, 0.0, 1.0, 0.0, 1.0, 0.0, 1.0, 0.0, 1.0, 0.0, 1.0, 0.0, 1.0, 0.0, 1.0, 0.0, 1.0, 0.0, 1.0, 0.0, 1.0, 0.0, 1.0, 0.0, 1.0, 0.0, 1.0, 0.0, 1.0, 0.0, 1.0, 0.0, 1.0, 0.0, 1.0, 0.0, 1.0, 0.0, 1.0, 0.0, 1.0, 0.0, 1.0, 0.0, 1.0, 0.0, 1.0, 0.0, 1.0, 0.0, 1.0, 0.0, 1.0, 0.0, 1.0, 0.0, 1.0, 0.0, 1.0, 0.0, 1.0, 0.0, 1.0, 0.0, 1.0, 0.0, 1.0, 0.0, 1.0, 0.0, 1.0, 0.0, 1.0, 0.0, 1.0, 0.0, 1.0, 0.0, 1.0, 0.0, 1.0, 0.0, 1.0, 0.0, 1.0, 0.0, 1.0, 0.0, 1.0, 0.0, 1.0, 0.0, 1.0, 0.0, 1.0, 0.0, 1.0, 0.0, 1.0, 0.0, 1.0, 0.0, 1.0, 0.0, 1.0, 0.0, 1.0, 0.0, 1.0, 0.0, 1.0, 0.0, 1.0, 0.0, 1.0, 0.0, 1.0, 0.0, 1.0, 0.0, 1.0, 0.0, 1.0, 0.0, 1.0, 0.0, 1.0, 0.0, 1.0, 0.0, 1.0, 0.0, 1.0, 0.0, 1.0, 0.0, 1.0, 0.0, 1.0, 0.0, 1.0, 0.0, 1.0, 0.0, 1.0, 0.0, 1.0, 0.0, 1.0, 0.0, 1.0, 0.0, 1.0, 0.0, 1.0, 0.0, 1.0, 0.0, 1.0, 0.0, 1.0, 0.0, 1.0, 0.0, 1.0, 0.0, 1.0, 0.0, 1.0, 0.0, 1.0, 0.0, 1.0, 0.0, 1.0, 0.0, 1.0, 0.0, 1.0, 0.0, 1.0, 0.0, 1.0, 0.0, 1.0, 0.0, 1.0, 0.0, 1.0, 0.0, 1.0, 0.0, 1.0, 0.0, 1.0, 0.0, 1.0, 0.0, 1.0, 0.0, 1.0, 0.0, 1.0, 0.0, 1.0, 0.0, 1.0, 0.0, 1.0, 0.0, 1.0, 0.0, 1.0, 0.0, 1.0, 0.0, 1.0, 0.0, 1.0, 0.0, 1.0, 0.0, 1.0, 0.0, 1.0, 0.0, 1.0, 0.0, 1.0, 0.0, 1.0, 0.0, 1.0, 0.0, 1.0, 0.0, 1.0, 0.0, 1.0, 0.0, 1.0, 0.0, 1.0, 0.0, 1.0, 0.0, 1.0, 0.0, 1.0, 0.0, 1.0, 0.0, 1.0, 0.0, 1.0, 0.0, 1.0, 0.0, 1.0, 0.0, 1.0, 0.0, 1.0, 0.0, 1.0, 0.0, 1.0, 0.0, 1.0, 0.0, 1.0, 0.0, 1.0, 0.0, 1.0, 0.0, 1.0, 0.0, 1.0, 0.0, 1.0, 0.0, 1.0, 0.0, 1.0, 0.0, 1.0, 0.0, 1.0, 0.0, 1.0, 0.0, 1.0, 0.0, 1.0, 0.0, 1.0, 0.0, 1.0, 0.0, 1.0, 0.0, 1.0, 0.0, 1.0, 0.0, 1.0, 0.0, 1.0, 0.0, 1.0, 0.0, 1.0, 0.0, 1.0, 0.0, 1.0, 0.0, 1.0, 0.0, 1.0, 0.0, 1.0, 0.0, 1.0, 0.0, 1.0, 0.0, 1.0, 0.0, 1.0, 0.0, 1.0, 0.0, 1.0, 0.0, 1.0, 0.0, 1.0, 0.0, 1.0, 0.0, 1.0, 0.0, 1.0, 0.0, 1.0, 0.0, 1.0, 0.0, 1.0, 0.0, 1.0, 0.0, 1.0, 0.0, 1.0, 0.0, 1.0, 0.0, 1.0, 0.0, 1.0, 0.0, 1.0, 0.0, 1.0, 0.0, 1.0, 0.0, 1.0, 0.0, 1.0, 0.0, 1.0, 0.0, 1.0, 0.0, 1.0, 0.0, 1.0, 0.0, 1.0, 0.0, 1.0, 0.0, 1.0, 0.0, 1.0, 0.0, 1.0, 0.0, 1.0, 0.0, 1.0, 0.0, 1.0, 0.0, 1.0, 0.0, 1.0, 0.0, 1.0, 0.0, 1.0, 0.0, 1.0, 0.0, 1.0, 0.0, 1.0, 0.0, 1.0, 0.0, 1.0, 0.0, 1.0, 0.0, 1.0, 0.0, 1.0, 0.0, 1.0, 0.0, 1.0, 0.0, 1.0, 0.0, 1.0, 0.0, 1.0, 0.0, 1.0, 0.0, 1.0, 0.0, 1.0, 0.0, 1.0, 0.0, 1.0, 0.0, 1.0, 0.0, 1.0, 0.0, 1.0, 0.0, 1.0, 0.0, 1.0, 0.0, 1.0, 0.0, 1.0, 0.0, 1.0, 0.0, 1.0, 0.0, 1.0, 0.0, 1.0, 0.0, 1.0, 0.0, 1.0, 0.0, 1.0, 0.0, 1.0, 0.0, 1.0, 0.0, 1.0, 0.0, 1.0, 0.0, 1.0, 0.0, 1.0, 0.0, 1.0, 0.0, 1.0, 0.0, 1.0, 0.0, 1.0, 0.0, 1.0, 0.0, 1.0, 0.0, 1.0, 0.0, 1.0, 0.0, 1.0, 0.0, 1.0, 0.0, 1.0, 0.0, 1.0, 0.0, 1.0, 0.0, 1.0, 0.0, 1.0, 0.0, 1.0, 0.0, 1.0, 0.0, 1.0, 0.0, 1.0, 0.0, 1.0])
_ca = me_sonic_head01_xno_geometry.color_attributes.new('sonic_Head01.xno-geometry-color', 'BYTE_COLOR', 'CORNER')
_ca.data.foreach_set('color', [0.0, 0.0, 0.0, 1.0, 0.0, 0.0, 0.0, 1.0, 0.0, 0.0, 0.0, 1.0, 0.0, 0.0, 0.0, 1.0, 0.0, 0.0, 0.0, 1.0, 0.0, 0.0, 0.0, 1.0, 0.0, 0.0, 0.0, 1.0, 0.0, 0.0, 0.0, 1.0, 0.0, 0.0, 0.0, 1.0, 0.0, 0.0, 0.0, 1.0, 0.0, 0.0, 0.0, 1.0, 0.0, 0.0, 0.0, 1.0, 0.0, 0.0, 0.0, 1.0, 0.0, 0.0, 0.0, 1.0, 0.0, 0.0, 0.0, 1.0, 0.0, 0.0, 0.0, 1.0, 0.0, 0.0, 0.0, 1.0, 0.0, 0.0, 0.0, 1.0, 0.0, 0.0, 0.0, 1.0, 0.0, 0.0, 0.0, 1.0, 0.0, 0.0, 0.0, 1.0, 0.0, 0.0, 0.0, 1.0, 0.0, 0.0, 0.0, 1.0, 0.0, 0.0, 0.0, 1.0, 0.0, 0.0, 0.0, 1.0, 0.0, 0.0, 0.0, 1.0, 0.0, 0.0, 0.0, 1.0, 0.0, 0.0, 0.0, 1.0, 0.0, 0.0, 0.0, 1.0, 0.0, 0.0, 0.0, 1.0, 0.0, 0.0, 0.0, 1.0, 0.0, 0.0, 0.0, 1.0, 0.0, 0.0, 0.0, 1.0, 0.0, 0.0, 0.0, 1.0, 0.0, 0.0, 0.0, 1.0, 0.0, 0.0, 0.0, 1.0, 0.0, 0.0, 0.0, 1.0, 0.0, 0.0, 0.0, 1.0, 0.0, 0.0, 0.0, 1.0, 0.0, 0.0, 0.0, 1.0, 0.0, 0.0, 0.0, 1.0, 0.0, 0.0, 0.0, 1.0, 0.0, 0.0, 0.0, 1.0, 0.0, 0.0, 0.0, 1.0, 0.0, 0.0, 0.0, 1.0, 0.0, 0.0, 0.0, 1.0, 0.0, 0.0, 0.0, 1.0, 0.0, 0.0, 0.0, 1.0, 0.0, 0.0, 0.0, 1.0, 0.0, 0.0, 0.0, 1.0, 0.0, 0.0, 0.0, 1.0, 0.0, 0.0, 0.0, 1.0, 0.0, 0.0, 0.0, 1.0, 0.0, 0.0, 0.0, 1.0, 0.0, 0.0, 0.0, 1.0, 0.0, 0.0, 0.0, 1.0, 0.0, 0.0, 0.0, 1.0, 0.0, 0.0, 0.0, 1.0, 0.0, 0.0, 0.0, 1.0, 0.0, 0.0, 0.0, 1.0, 0.0, 0.0, 0.0, 1.0, 0.0, 0.0, 0.0, 1.0, 0.0, 0.0, 0.0, 1.0, 0.0, 0.0, 0.0, 1.0, 0.0, 0.0, 0.0, 1.0, 0.0, 0.0, 0.0, 1.0, 0.0, 0.0, 0.0, 1.0, 0.0, 0.0, 0.0, 1.0, 0.0, 0.0, 0.0, 1.0, 0.0, 0.0, 0.0, 1.0, 0.0, 0.0, 0.0, 1.0, 0.0, 0.0, 0.0, 1.0, 0.0, 0.0, 0.0, 1.0, 0.0, 0.0, 0.0, 1.0, 0.0, 0.0, 0.0, 1.0, 0.0, 0.0, 0.0, 1.0, 0.0, 0.0, 0.0, 1.0, 0.0, 0.0, 0.0, 1.0, 0.0, 0.0, 0.0, 1.0, 0.0, 0.0, 0.0, 1.0, 0.0, 0.0, 0.0, 1.0, 0.0, 0.0, 0.0, 1.0, 0.0, 0.0, 0.0, 1.0, 0.0, 0.0, 0.0, 1.0, 0.0, 0.0, 0.0, 1.0, 0.0, 0.0, 0.0, 1.0, 0.0, 0.0, 0.0, 1.0, 0.0, 0.0, 0.0, 1.0, 0.0, 0.0, 0.0, 1.0, 0.0, 0.0, 0.0, 1.0, 0.0, 0.0, 0.0, 1.0, 0.0, 0.0, 0.0, 1.0, 0.0, 0.0, 0.0, 1.0, 0.0, 0.0, 0.0, 1.0, 0.0, 0.0, 0.0, 1.0, 0.0, 0.0, 0.0, 1.0, 0.0, 0.0, 0.0, 1.0, 0.0, 0.0, 0.0, 1.0, 0.0, 0.0, 0.0, 1.0, 0.0, 0.0, 0.0, 1.0, 0.0, 0.0, 0.0, 1.0, 0.0, 0.0, 0.0, 1.0, 0.0, 0.0, 0.0, 1.0, 0.0, 0.0, 0.0, 1.0, 0.0, 0.0, 0.0, 1.0, 0.0, 0.0, 0.0, 1.0, 0.0, 0.0, 0.0, 1.0, 0.0, 0.0, 0.0, 1.0, 0.0, 0.0, 0.0, 1.0, 0.0, 0.0, 0.0, 1.0, 0.0, 0.0, 0.0, 1.0, 0.0, 0.0, 0.0, 1.0, 0.0, 0.0, 0.0, 1.0, 0.0, 0.0, 0.0, 1.0, 0.0, 0.0, 0.0, 1.0, 0.0, 0.0, 0.0, 1.0, 0.0, 0.0, 0.0, 1.0, 0.0, 0.0, 0.0, 1.0, 0.0, 0.0, 0.0, 1.0, 0.0, 0.0, 0.0, 1.0, 0.0, 0.0, 0.0, 1.0, 0.0, 0.0, 0.0, 1.0, 0.0, 0.0, 0.0, 1.0, 0.0, 0.0, 0.0, 1.0, 0.0, 0.0, 0.0, 1.0, 0.0, 0.0, 0.0, 1.0, 0.0, 0.0, 0.0, 1.0, 0.0, 0.0, 0.0, 1.0, 0.0, 0.0, 0.0, 1.0, 0.0, 0.0, 0.0, 1.0, 0.0, 0.0, 0.0, 1.0, 0.0, 0.0, 0.0, 1.0, 0.0, 0.0, 0.0, 1.0, 0.0, 0.0, 0.0, 1.0, 0.0, 0.0, 0.0, 1.0, 0.0, 0.0, 0.0, 1.0, 0.0, 0.0, 0.0, 1.0, 0.0, 0.0, 0.0, 1.0, 0.0, 0.0, 0.0, 1.0, 0.0, 0.0, 0.0, 1.0, 0.0, 0.0, 0.0, 1.0, 0.0, 0.0, 0.0, 1.0, 0.0, 0.0, 0.0, 1.0, 0.0, 0.0, 0.0, 1.0, 0.0, 0.0, 0.0, 1.0, 0.0, 0.0, 0.0, 1.0, 0.0, 0.0, 0.0, 1.0, 0.0, 0.0, 0.0, 1.0, 0.0, 0.0, 0.0, 1.0, 0.0, 0.0, 0.0, 1.0, 0.0, 0.0, 0.0, 1.0, 0.0, 0.0, 0.0, 1.0, 0.0, 0.0, 0.0, 1.0, 0.0, 0.0, 0.0, 1.0, 0.0, 0.0, 0.0, 1.0, 0.0, 0.0, 0.0, 1.0, 0.0, 0.0, 0.0, 1.0, 0.0, 0.0, 0.0, 1.0, 0.0, 0.0, 0.0, 1.0, 0.0, 0.0, 0.0, 1.0, 0.0, 0.0, 0.0, 1.0, 0.0, 0.0, 0.0, 1.0, 0.0, 0.0, 0.0, 1.0, 0.0, 0.0, 0.0, 1.0, 0.0, 0.0, 0.0, 1.0, 0.0, 0.0, 0.0, 1.0, 0.0, 0.0, 0.0, 1.0, 0.0, 0.0, 0.0, 1.0, 0.0, 0.0, 0.0, 1.0, 0.0, 0.0, 0.0, 1.0, 0.0, 0.0, 0.0, 1.0, 0.0, 0.0, 0.0, 1.0, 0.0, 0.0, 0.0, 1.0, 0.0, 0.0, 0.0, 1.0, 0.0, 0.0, 0.0, 1.0, 0.0, 0.0, 0.0, 1.0, 0.0, 0.0, 0.0, 1.0, 0.0, 0.0, 0.0, 1.0, 0.0, 0.0, 0.0, 1.0, 0.0, 0.0, 0.0, 1.0, 0.0, 0.0, 0.0, 1.0, 0.0, 0.0, 0.0, 1.0, 0.0, 0.0, 0.0, 1.0, 0.0, 0.0, 0.0, 1.0, 0.0, 0.0, 0.0, 1.0, 0.0, 0.0, 0.0, 1.0, 0.0, 0.0, 0.0, 1.0, 0.0, 0.0, 0.0, 1.0, 0.0, 0.0, 0.0, 1.0, 0.0, 0.0, 0.0, 1.0, 0.0, 0.0, 0.0, 1.0, 0.0, 0.0, 0.0, 1.0, 0.0, 0.0, 0.0, 1.0, 0.0, 0.0, 0.0, 1.0, 0.0, 0.0, 0.0, 1.0, 0.0, 0.0, 0.0, 1.0, 0.0, 0.0, 0.0, 1.0, 0.0, 0.0, 0.0, 1.0, 0.0, 0.0, 0.0, 1.0, 0.0, 0.0, 0.0, 1.0, 0.0, 0.0, 0.0, 1.0, 0.0, 0.0, 0.0, 1.0, 0.0, 0.0, 0.0, 1.0, 0.0, 0.0, 0.0, 1.0, 0.0, 0.0, 0.0, 1.0, 0.0, 0.0, 0.0, 1.0, 0.0, 0.0, 0.0, 1.0, 0.0, 0.0, 0.0, 1.0, 0.0, 0.0, 0.0, 1.0, 0.0, 0.0, 0.0, 1.0, 0.0, 0.0, 0.0, 1.0, 0.0, 0.0, 0.0, 1.0, 0.0, 0.0, 0.0, 1.0, 0.0, 0.0, 0.0, 1.0, 0.0, 0.0, 0.0, 1.0, 0.0, 0.0, 0.0, 1.0, 0.0, 0.0, 0.0, 1.0, 0.0, 0.0, 0.0, 1.0, 0.0, 0.0, 0.0, 1.0, 0.0, 0.0, 0.0, 1.0, 0.0, 0.0, 0.0, 1.0, 0.0, 0.0, 0.0, 1.0, 0.0, 0.0, 0.0, 1.0, 0.0, 0.0, 0.0, 1.0, 0.0, 0.0, 0.0, 1.0, 0.0, 0.0, 0.0, 1.0, 0.0, 0.0, 0.0, 1.0, 0.0, 0.0, 0.0, 1.0, 0.0, 0.0, 0.0, 1.0, 0.0, 0.0, 0.0, 1.0, 0.0, 0.0, 0.0, 1.0, 0.0, 0.0, 0.0, 1.0, 0.0, 0.0, 0.0, 1.0, 0.0, 0.0, 0.0, 1.0, 0.0, 0.0, 0.0, 1.0, 0.0, 0.0, 0.0, 1.0, 0.0, 0.0, 0.0, 1.0, 0.0, 0.0, 0.0, 1.0, 0.0, 0.0, 0.0, 1.0, 0.0, 0.0, 0.0, 1.0, 0.0, 0.0, 0.0, 1.0, 0.0, 0.0, 0.0, 1.0, 0.0, 0.0, 0.0, 1.0, 0.0, 0.0, 0.0, 1.0, 0.0, 0.0, 0.0, 1.0, 0.0, 0.0, 0.0, 1.0, 0.0, 0.0, 0.0, 1.0, 0.0, 0.0, 0.0, 1.0, 0.0, 0.0, 0.0, 1.0, 0.0, 0.0, 0.0, 1.0, 0.0, 0.0, 0.0, 1.0, 0.0, 0.0, 0.0, 1.0, 0.0, 0.0, 0.0, 1.0, 0.0, 0.0, 0.0, 1.0, 0.0, 0.0, 0.0, 1.0, 0.0, 0.0, 0.0, 1.0, 0.0, 0.0, 0.0, 1.0, 0.0, 0.0, 0.0, 1.0, 0.0, 0.0, 0.0, 1.0, 0.0, 0.0, 0.0, 1.0, 0.0, 0.0, 0.0, 1.0, 0.0, 0.0, 0.0, 1.0, 0.0, 0.0, 0.0, 1.0, 0.0, 0.0, 0.0, 1.0, 0.0, 0.0, 0.0, 1.0, 0.0, 0.0, 0.0, 1.0, 0.0, 0.0, 0.0, 1.0, 0.0, 0.0, 0.0, 1.0, 0.0, 0.0, 0.0, 1.0, 0.0, 0.0, 0.0, 1.0, 0.0, 0.0, 0.0, 1.0, 0.0, 0.0, 0.0, 1.0, 0.0, 0.0, 0.0, 1.0, 0.0, 0.0, 0.0, 1.0, 0.0, 0.0, 0.0, 1.0, 0.0, 0.0, 0.0, 1.0, 0.0, 0.0, 0.0, 1.0, 0.0, 0.0, 0.0, 1.0, 0.0, 0.0, 0.0, 1.0, 0.0, 0.0, 0.0, 1.0, 0.0, 0.0, 0.0, 1.0, 0.0, 0.0, 0.0, 1.0, 0.0, 0.0, 0.0, 1.0, 0.0, 0.0, 0.0, 1.0, 0.0, 0.0, 0.0, 1.0, 0.0, 0.0, 0.0, 1.0, 0.0, 0.0, 0.0, 1.0, 0.0, 0.0, 0.0, 1.0, 0.0, 0.0, 0.0, 1.0, 0.0, 0.0, 0.0, 1.0, 0.0, 0.0, 0.0, 1.0, 0.0, 0.0, 0.0, 1.0, 0.0, 0.0, 0.0, 1.0, 0.0, 0.0, 0.0, 1.0, 0.0, 0.0, 0.0, 1.0, 0.0, 0.0, 0.0, 1.0, 0.0, 0.0, 0.0, 1.0, 0.0, 0.0, 0.0, 1.0, 0.0, 0.0, 0.0, 1.0, 0.0, 0.0, 0.0, 1.0, 0.0, 0.0, 0.0, 1.0, 0.0, 0.0, 0.0, 1.0, 0.0, 0.0, 0.0, 1.0, 0.0, 0.0, 0.0, 1.0, 0.0, 0.0, 0.0, 1.0, 0.0, 0.0, 0.0, 1.0, 0.0, 0.0, 0.0, 1.0, 0.0, 0.0, 0.0, 1.0, 0.0, 0.0, 0.0, 1.0, 0.0, 0.0, 0.0, 1.0, 0.0, 0.0, 0.0, 1.0, 0.0, 0.0, 0.0, 1.0, 0.0, 0.0, 0.0, 1.0, 0.0, 0.0, 0.0, 1.0, 0.0, 0.0, 0.0, 1.0, 0.0, 0.0, 0.0, 1.0, 0.0, 0.0, 0.0, 1.0, 0.0, 0.0, 0.0, 1.0, 0.0, 0.0, 0.0, 1.0, 0.0, 0.0, 0.0, 1.0, 0.0, 0.0, 0.0, 1.0, 0.0, 0.0, 0.0, 1.0, 0.0, 0.0, 0.0, 1.0, 0.0, 0.0, 0.0, 1.0, 0.0, 0.0, 0.0, 1.0, 0.0, 0.0, 0.0, 1.0, 0.0, 0.0, 0.0, 1.0, 0.0, 0.0, 0.0, 1.0, 0.0, 0.0, 0.0, 1.0, 0.0, 0.0, 0.0, 1.0, 0.0, 0.0, 0.0, 1.0, 0.0, 0.0, 0.0, 1.0, 0.0, 0.0, 0.0, 1.0, 0.0, 0.0, 0.0, 1.0, 0.0, 0.0, 0.0, 1.0, 0.0, 0.0, 0.0, 1.0, 0.0, 0.0, 0.0, 1.0, 0.0, 0.0, 0.0, 1.0, 0.0, 0.0, 0.0, 1.0, 0.0, 0.0, 0.0, 1.0, 0.0, 0.0, 0.0, 1.0, 0.0, 0.0, 0.0, 1.0, 0.0, 0.0, 0.0, 1.0, 0.0, 0.0, 0.0, 1.0, 0.0, 0.0, 0.0, 1.0, 0.0, 0.0, 0.0, 1.0, 0.0, 0.0, 0.0, 1.0, 0.0, 0.0, 0.0, 1.0, 0.0, 0.0, 0.0, 1.0, 0.0, 0.0, 0.0, 1.0, 0.0, 0.0, 0.0, 1.0, 0.0, 0.0, 0.0, 1.0, 0.0, 0.0, 0.0, 1.0, 0.0, 0.0, 0.0, 1.0, 0.0, 0.0, 0.0, 1.0, 0.0, 0.0, 0.0, 1.0, 0.0, 0.0, 0.0, 1.0, 0.0, 0.0, 0.0, 1.0, 0.0, 0.0, 0.0, 1.0, 0.0, 0.0, 0.0, 1.0, 0.0, 0.0, 0.0, 1.0, 0.0, 0.0, 0.0, 1.0, 0.0, 0.0, 0.0, 1.0, 0.0, 0.0, 0.0, 1.0, 0.0, 0.0, 0.0, 1.0, 0.0, 0.0, 0.0, 1.0, 0.0, 0.0, 0.0, 1.0, 0.0, 0.0, 0.0, 1.0, 0.0, 0.0, 0.0, 1.0, 0.0, 0.0, 0.0, 1.0, 0.0, 0.0, 0.0, 1.0, 0.0, 0.0, 0.0, 1.0, 0.0, 0.0, 0.0, 1.0, 0.0, 0.0, 0.0, 1.0, 0.0, 0.0, 0.0, 1.0, 0.0, 0.0, 0.0, 1.0, 0.0, 0.0, 0.0, 1.0, 0.0, 0.0, 0.0, 1.0, 0.0, 0.0, 0.0, 1.0, 0.0, 0.0, 0.0, 1.0, 0.0, 0.0, 0.0, 1.0, 0.0, 0.0, 0.0, 1.0, 0.0, 0.0, 0.0, 1.0, 0.0, 0.0, 0.0, 1.0, 0.0, 0.0, 0.0, 1.0, 0.0, 0.0, 0.0, 1.0, 0.0, 0.0, 0.0, 1.0, 0.0, 0.0, 0.0, 1.0, 0.0, 0.0, 0.0, 1.0, 0.0, 0.0, 0.0, 1.0, 0.0, 0.0, 0.0, 1.0, 0.0, 0.0, 0.0, 1.0, 0.0, 0.0, 0.0, 1.0, 0.0, 0.0, 0.0, 1.0, 0.0, 0.0, 0.0, 1.0, 0.0, 0.0, 0.0, 1.0, 0.0, 0.0, 0.0, 1.0, 0.0, 0.0, 0.0, 1.0, 0.0, 0.0, 0.0, 1.0, 0.0, 0.0, 0.0, 1.0, 0.0, 0.0, 0.0, 1.0, 0.0, 0.0, 0.0, 1.0, 0.0, 0.0, 0.0, 1.0, 0.0, 0.0, 0.0, 1.0, 0.0, 0.0, 0.0, 1.0, 0.0, 0.0, 0.0, 1.0, 0.0, 0.0, 0.0, 1.0, 0.0, 0.0, 0.0, 1.0, 0.0, 0.0, 0.0, 1.0, 0.0, 0.0, 0.0, 1.0, 0.0, 0.0, 0.0, 1.0, 0.0, 0.0, 0.0, 1.0, 0.0, 0.0, 0.0, 1.0, 0.0, 0.0, 0.0, 1.0, 0.0, 0.0, 0.0, 1.0, 0.0, 0.0, 0.0, 1.0, 0.0, 0.0, 0.0, 1.0, 0.0, 0.0, 0.0, 1.0, 0.0, 0.0, 0.0, 1.0, 0.0, 0.0, 0.0, 1.0, 0.0, 0.0, 0.0, 1.0, 0.0, 0.0, 0.0, 1.0, 0.0, 0.0, 0.0, 1.0, 0.0, 0.0, 0.0, 1.0, 0.0, 0.0, 0.0, 1.0, 0.0, 0.0, 0.0, 1.0, 0.0, 0.0, 0.0, 1.0, 0.0, 0.0, 0.0, 1.0, 0.0, 0.0, 0.0, 1.0, 0.0, 0.0, 0.0, 1.0, 0.0, 0.0, 0.0, 1.0, 0.0, 0.0, 0.0, 1.0, 0.0, 0.0, 0.0, 1.0, 0.0, 0.0, 0.0, 1.0, 0.0, 0.0, 0.0, 1.0, 0.0, 0.0, 0.0, 1.0, 0.0, 0.0, 0.0, 1.0, 0.0, 0.0, 0.0, 1.0, 0.0, 0.0, 0.0, 1.0, 0.0, 0.0, 0.0, 1.0, 0.0, 0.0, 0.0, 1.0, 0.0, 0.0, 0.0, 1.0, 0.0, 0.0, 0.0, 1.0, 0.0, 0.0, 0.0, 1.0, 0.0, 0.0, 0.0, 1.0, 0.0, 0.0, 0.0, 1.0, 0.0, 0.0, 0.0, 1.0, 0.0, 0.0, 0.0, 1.0, 0.0, 0.0, 0.0, 1.0, 0.0, 0.0, 0.0, 1.0, 0.0, 0.0, 0.0, 1.0, 0.0, 0.0, 0.0, 1.0, 0.0, 0.0, 0.0, 1.0, 0.0, 0.0, 0.0, 1.0, 0.0, 0.0, 0.0, 1.0, 0.0, 0.0, 0.0, 1.0, 0.0, 0.0, 0.0, 1.0, 0.0, 0.0, 0.0, 1.0, 0.0, 0.0, 0.0, 1.0, 0.0, 0.0, 0.0, 1.0, 0.0, 0.0, 0.0, 1.0, 0.0, 0.0, 0.0, 1.0, 0.0, 0.0, 0.0, 1.0, 0.0, 0.0, 0.0, 1.0, 0.0, 0.0, 0.0, 1.0, 0.0, 0.0, 0.0, 1.0, 0.0, 0.0, 0.0, 1.0, 0.0, 0.0, 0.0, 1.0, 0.0, 0.0, 0.0, 1.0, 0.0, 0.0, 0.0, 1.0, 0.0, 0.0, 0.0, 1.0, 0.0, 0.0, 0.0, 1.0, 0.0, 0.0, 0.0, 1.0, 0.0, 0.0, 0.0, 1.0, 0.0, 0.0, 0.0, 1.0, 0.0, 0.0, 0.0, 1.0, 0.0, 0.0, 0.0, 1.0, 0.0, 0.0, 0.0, 1.0, 0.0, 0.0, 0.0, 1.0, 0.0, 0.0, 0.0, 1.0])
me_sonic_head01_xno_geometry.materials.append(mat_sonic_head01_xno1)
me_sonic_head01_xno_geometry.materials.append(mat_sonic_head01_xno2)
me_sonic_head01_xno_geometry.materials.append(mat_sonic_head01_xno3)
me_sonic_head01_xno_geometry.materials.append(mat_sonic_head01_xno4)
me_sonic_head01_xno_geometry.materials.append(mat_sonic_head01_xno0)
me_sonic_head01_xno_geometry.use_remesh_fix_poles = True
me_sonic_head01_xno_geometry.use_remesh_preserve_attributes = False
me_sonic_head01_xno_geometry.use_mirror_vertex_groups = False
me_sonic_head01_xno_geometry.update()

# ---- objects
ob_sonic_root = bpy.data.objects.new('sonic_Root', me_sonic_root)
ob_base = bpy.data.objects.new('Base', me_sonic_head01_xno_geometry)

# ---- transforms, parenting, visibility, modifiers, constraints
ob_sonic_root.location = (-4.619, -5.866, 71.98)
ob_sonic_root.lineart.crease_threshold = 0.0
_m = ob_sonic_root.modifiers.new('Shrinkwrap', 'SHRINKWRAP')
_m.target = ob_base
ob_base.location = (0.0, 0.0, 0.0)
ob_base.rotation_euler = (1.571, -0.0, 0.0)
ob_base.lineart.crease_threshold = 0.0
_vg = ob_base.vertex_groups.new(name='Head01')
_vg = ob_base.vertex_groups.new(name='Head01_end')
_vg = ob_base.vertex_groups.new(name='Nose')
_vg = ob_base.vertex_groups.new(name='Between')
_vg = ob_base.vertex_groups.new(name='Eyebrow')
_vg = ob_base.vertex_groups.new(name='R_Eyebrow1')
_vg = ob_base.vertex_groups.new(name='L_Eyebrow1')
_vg = ob_base.vertex_groups.new(name='R_Eyebrow2')
_vg = ob_base.vertex_groups.new(name='L_Eyebrow2')
_vg = ob_base.vertex_groups.new(name='sonic_face')

# ---- collection membership
col_collection.objects.link(ob_sonic_root)
col_collection.objects.link(ob_base)

# ---- scene / render settings (as saved in the file)
scene.frame_start = 1; scene.frame_end = 250; scene.frame_set(1)
scene.render.engine = 'BLENDER_EEVEE_NEXT'
scene.cycles.use_denoising = False
scene.cycles.samples = 128
scene.cycles.sampling_pattern = 'TABULATED_SOBOL'
scene.cycles.use_adaptive_sampling = False
scene.cycles.use_light_tree = False
scene.view_settings.view_transform = 'Filmic'
scene.unit_settings.scale_length = 0.01
bpy.context.view_layer.update()

# ---- added for rendering (the .blend has no active camera and no usable light): camera, sun
cam_auto = bpy.data.cameras.new('AutoCamera')
cam_auto.lens = 50.0
cam_auto.sensor_width = 36.0
cam_auto.clip_end = 1000.0
ob_auto_camera = bpy.data.objects.new('AutoCamera', cam_auto)
scene.collection.objects.link(ob_auto_camera)
ob_auto_camera.location = (10.9287, -25.8827, 85.8183)
ob_auto_camera.rotation_euler = (1.09748, -7.21219e-08, 0.694738)
scene.camera = ob_auto_camera
light_auto_sun = bpy.data.lights.new('AutoSun', 'SUN')
light_auto_sun.energy = 3.0
light_auto_sun.angle = 0.0523599
ob_auto_sun = bpy.data.objects.new('AutoSun', light_auto_sun)
scene.collection.objects.link(ob_auto_sun)
ob_auto_sun.rotation_euler = (0.872665, 0.174533, 0.523599)
bpy.context.view_layer.update()
